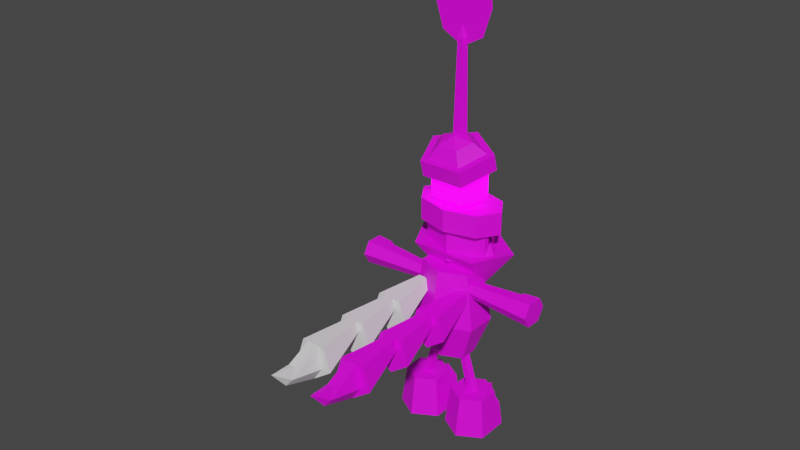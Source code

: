 # Source: booglymin.blend  (saved by Blender 3.6.11; exported with 4.5.12 LTS)
import bpy
from mathutils import Matrix  # noqa: F401  (used for matrix-valued properties, if any)

bpy.ops.wm.read_factory_settings(use_empty=True)
scene = bpy.context.scene
scene.name = 'Scene'

# ---- images (referenced by path relative to the original .blend; pixels are not part of the script)
import os
ASSET_DIR = os.environ.get("B2B_ASSET_DIR", "")  # directory of the original .blend (textures are referenced by path, not embedded)
HERE = os.path.dirname(os.path.abspath(__file__))  # packed textures are extracted next to this script under _unpacked/

def load_image(name, relpath, width, height, colorspace="sRGB"):
    """Load a texture the original file referenced (path relative to the .blend, or extracted next to this script)."""
    p = next((c for c in (os.path.join(HERE, relpath), os.path.join(ASSET_DIR, relpath)) if relpath and os.path.exists(c)), "")
    if p:
        img = bpy.data.images.load(p, check_existing=True)
        img.name = name
    else:  # same state as the original file: an image datablock whose file is absent (Cycles renders it pink)
        img = bpy.data.images.new(name, width, height)
        img.source = "FILE"
        img.filepath = "//" + (relpath or name)
    img.colorspace_settings.name = colorspace
    return img
img_glowkiespallet_png = load_image('glowkiespallet.png', 'glowkiespallet.png', 1024, 1024, 'sRGB')

# ---- materials (node trees are filled in below, after node groups)
mat_material = bpy.data.materials.new('Material')
mat_material.alpha_threshold = 0.0
mat_material.use_transparent_shadow = False
mat_material.roughness = 0.5
mat_material.line_color = (0.0, 0.0, 0.0, 1.0)
mat_material_001 = bpy.data.materials.new('Material.001')
mat_material_001.use_transparent_shadow = False

# ---- material node trees
mat_material.use_nodes = True; mat_material.node_tree.nodes.clear()
_N = mat_material.node_tree.nodes; _L = mat_material.node_tree.links
n0 = _N.new('ShaderNodeOutputMaterial'); n0.name = 'Material Output'; n0.location = (300, 300)
n1 = _N.new('ShaderNodeTexImage'); n1.name = 'Image Texture'; n1.location = (-287, 158)
n1.image = img_glowkiespallet_png
n2 = _N.new('ShaderNodeBsdfPrincipled'); n2.name = 'Principled BSDF'; n2.location = (10, 300)
n2.distribution = 'GGX'
n2.subsurface_method = 'RANDOM_WALK_SKIN'
n2.inputs[3].default_value = 1.45
n2.inputs[27].default_value = (0.0, 0.0, 0.0, 1.0)
n2.inputs[28].default_value = 1.0
_L.new(n2.outputs[0], n0.inputs[0])
_L.new(n1.outputs[0], n2.inputs[0])
n0.is_active_output = True
mat_material_001.use_nodes = True; mat_material_001.node_tree.nodes.clear()
_N = mat_material_001.node_tree.nodes; _L = mat_material_001.node_tree.links
n0 = _N.new('ShaderNodeBsdfPrincipled'); n0.name = 'Principled BSDF'; n0.location = (10, 300)
n0.distribution = 'GGX'
n0.subsurface_method = 'RANDOM_WALK_SKIN'
n0.inputs[3].default_value = 1.45
n0.inputs[28].default_value = 5.0
n1 = _N.new('ShaderNodeOutputMaterial'); n1.name = 'Material Output'; n1.location = (300, 300)
n2 = _N.new('ShaderNodeTexImage'); n2.name = 'Image Texture'; n2.location = (-287, 188)
n2.image = img_glowkiespallet_png
_L.new(n0.outputs[0], n1.inputs[0])
_L.new(n2.outputs[0], n0.inputs[0])
_L.new(n2.outputs[0], n0.inputs[27])
n1.is_active_output = True

# ---- world
world_world = bpy.data.worlds.new('World'); scene.world = world_world
world_world.use_nodes = True; world_world.node_tree.nodes.clear()
_N = world_world.node_tree.nodes; _L = world_world.node_tree.links
n0 = _N.new('ShaderNodeOutputWorld'); n0.name = 'World Output'; n0.location = (300, 300)
n1 = _N.new('ShaderNodeBackground'); n1.name = 'Background'; n1.location = (10, 300)
n1.inputs[0].default_value = (0.05088, 0.05088, 0.05088, 1.0)
_L.new(n1.outputs[0], n0.inputs[0])
n0.is_active_output = True
world_world.color = (0.05088, 0.05088, 0.05088)
world_world.use_sun_shadow = False
world_world.sun_shadow_jitter_overblur = 0.0

# ---- meshes
me_circle = bpy.data.meshes.new('Circle')
me_circle.from_pydata([(8.95e-08, -3.576e-08, 0.2133), (0.4677, 3.576e-08, 0.3033), (0.4677, 1.073e-07, 0.7233), (8.95e-08, 3.576e-08, 0.9333), (-0.4677, -3.576e-08, 0.7233), (-0.4677, -1.073e-07, 0.3033), (-5.988e-08, 1.0, 0.05), (0.6235, 1.0, 0.22), (0.6235, 1.0, 0.78), (-5.988e-08, 1.0, 1.06), (-0.6235, 1.0, 0.78), (-0.6235, 1.0, 0.22), (-1.888e-07, 1.7, 0.2), (0.3741, 1.7, 0.332), (0.3741, 1.7, 0.668), (-1.888e-07, 1.7, 0.836), (-0.3741, 1.7, 0.668), (-0.3741, 1.7, 0.332), (-2.036e-07, 1.9, 0.5)], [], [(3, 2, 8, 9), (1, 0, 6, 7), (0, 5, 11, 6), (4, 3, 9, 10), (2, 1, 7, 8), (5, 4, 10, 11), (9, 8, 14, 15), (7, 6, 12, 13), (6, 11, 17, 12), (10, 9, 15, 16), (8, 7, 13, 14), (11, 10, 16, 17), (14, 13, 18), (17, 16, 18), (15, 14, 18), (13, 12, 18), (12, 17, 18), (16, 15, 18), (1, 2, 3, 4, 5, 0)])
_uv = me_circle.uv_layers.new(name='UVMap')
_uv.uv.foreach_set('vector', [0.7482, 0.4713, 0.7482, 0.4713, 0.7482, 0.4713, 0.7482, 0.4713, 0.7482, 0.4713, 0.7482, 0.4713, 0.7482, 0.4713, 0.7482, 0.4713, 0.7482, 0.4713, 0.7482, 0.4713, 0.7482, 0.4713, 0.7482, 0.4713, 0.7482, 0.4713, 0.7482, 0.4713, 0.7482, 0.4713, 0.7482, 0.4713, 0.7482, 0.4713, 0.7482, 0.4713, 0.7482, 0.4713, 0.7482, 0.4713, 0.7482, 0.4713, 0.7482, 0.4713, 0.7482, 0.4713, 0.7482, 0.4713, 0.7482, 0.4713, 0.7482, 0.4713, 0.7482, 0.4713, 0.7482, 0.4713, 0.7482, 0.4713, 0.7482, 0.4713, 0.7482, 0.4713, 0.7482, 0.4713, 0.7482, 0.4713, 0.7482, 0.4713, 0.7482, 0.4713, 0.7482, 0.4713, 0.7482, 0.4713, 0.7482, 0.4713, 0.7482, 0.4713, 0.7482, 0.4713, 0.7482, 0.4713, 0.7482, 0.4713, 0.7482, 0.4713, 0.7482, 0.4713, 0.7482, 0.4713, 0.7482, 0.4713, 0.7482, 0.4713, 0.7482, 0.4713, 0.7482, 0.4713, 0.7482, 0.4713, 0.7482, 0.4713, 0.7482, 0.4713, 0.7482, 0.4713, 0.7482, 0.4713, 0.7482, 0.4713, 0.7482, 0.4713, 0.7482, 0.4713, 0.7482, 0.4713, 0.7482, 0.4713, 0.7482, 0.4713, 0.7482, 0.4713, 0.7482, 0.4713, 0.7482, 0.4713, 0.7482, 0.4713, 0.7482, 0.4713, 0.7482, 0.4713, 0.7482, 0.4713, 0.7482, 0.4713, 0.7482, 0.4713, 0.7482, 0.4713, 0.7482, 0.4713, 0.7482, 0.4713])
me_circle.materials.append(mat_material)
me_circle.update()
me_circle_001 = bpy.data.meshes.new('Circle.001')
me_circle_001.from_pydata([(0.0, 1.0, 0.0), (-0.866, 0.5, 0.0), (-0.866, -0.5, 0.0), (0.0, -1.0, 0.0), (0.866, -0.5, 0.0), (0.866, 0.5, 0.0), (0.0, 0.8, 1.5), (-0.6928, 0.4, 1.5), (-0.6928, -0.4, 1.5), (0.0, -0.8, 1.5), (0.6928, -0.4, 1.5), (0.6928, 0.4, 1.5), (0.0, -0.85, 1.125), (0.7361, -0.425, 1.125), (-0.7578, -0.4375, 0.9375), (0.0, -0.875, 0.9375), (0.866, -0.87, 0.0), (0.0, -1.37, 0.0), (0.7361, -0.795, 1.125), (0.0, -1.245, 0.9375), (0.0, -1.22, 1.125), (0.0, -1.197, 0.0), (-0.866, -0.6969, 0.0), (0.0, -1.072, 0.9375), (-0.7578, -0.6344, 0.9375)], [], [(1, 0, 6, 7), (0, 5, 11, 6), (7, 6, 11, 10, 9, 8), (1, 2, 3, 4, 5, 0), (2, 14, 24, 22), (3, 21, 17, 16, 4), (8, 9, 12, 15, 14), (1, 7, 8, 2), (4, 10, 11, 5), (16, 17, 19, 20, 18), (13, 4, 16, 18), (12, 20, 19, 23, 15), (12, 13, 18, 20), (10, 13, 12, 9), (22, 24, 23, 21), (19, 17, 21, 23), (14, 15, 23, 24), (3, 2, 22, 21)])
_uv = me_circle_001.uv_layers.new(name='UVMap')
_uv.uv.foreach_set('vector', [0.7604, 0.5312, 0.7604, 0.5312, 0.7604, 0.5312, 0.7604, 0.5312, 0.7604, 0.5312, 0.7604, 0.5312, 0.7604, 0.5312, 0.7604, 0.5312, 0.7604, 0.5312, 0.7604, 0.5312, 0.7604, 0.5312, 0.7604, 0.5312, 0.7604, 0.5312, 0.7604, 0.5312, 0.7604, 0.5312, 0.7604, 0.5312, 0.7604, 0.5312, 0.7604, 0.5312, 0.7604, 0.5312, 0.7604, 0.5312, 0.4193, 0.5, 0.4193, 0.5, 0.4193, 0.5, 0.4193, 0.5, 0.4193, 0.5, 0.4193, 0.5, 0.4193, 0.5, 0.4193, 0.5, 0.4193, 0.5, 0.7604, 0.5312, 0.7604, 0.5312, 0.7604, 0.5312, 0.7604, 0.5312, 0.7604, 0.5312, 0.7604, 0.5312, 0.7604, 0.5312, 0.7604, 0.5312, 0.7604, 0.5312, 0.7604, 0.5312, 0.7604, 0.5312, 0.7604, 0.5312, 0.7604, 0.5312, 0.4193, 0.5, 0.4193, 0.5, 0.4193, 0.5, 0.4193, 0.5, 0.4193, 0.5, 0.4193, 0.5, 0.4193, 0.5, 0.4193, 0.5, 0.4193, 0.5, 0.4193, 0.5, 0.4193, 0.5, 0.4193, 0.5, 0.4193, 0.5, 0.4193, 0.5, 0.4193, 0.5, 0.4193, 0.5, 0.4193, 0.5, 0.4193, 0.5, 0.7604, 0.5312, 0.7604, 0.5312, 0.7604, 0.5312, 0.7604, 0.5312, 0.4193, 0.5, 0.4193, 0.5, 0.4193, 0.5, 0.4193, 0.5, 0.4193, 0.5, 0.4193, 0.5, 0.4193, 0.5, 0.4193, 0.5, 0.4193, 0.5, 0.4193, 0.5, 0.4193, 0.5, 0.4193, 0.5, 0.4193, 0.5, 0.4193, 0.5, 0.4193, 0.5, 0.4193, 0.5])
me_circle_001.materials.append(mat_material)
me_circle_001.update()
me_circle_002 = bpy.data.meshes.new('Circle.002')
me_circle_002.from_pydata([(-2.687e-07, 1.0, 1.782e-14), (0.866, 0.5, -2.065e-07), (0.866, -0.5, -2.065e-07), (2.687e-07, -1.0, -4.624e-14), (-0.866, -0.5, 2.065e-07), (-0.866, 0.5, 2.065e-07), (1.427e-07, 0.8, 1.5), (0.6928, 0.4, 1.5), (0.6928, -0.4, 1.5), (5.726e-07, -0.8, 1.5), (-0.6928, -0.4, 1.5), (-0.6928, 0.4, 1.5), (4.966e-07, -0.85, 1.125), (-0.7361, -0.425, 1.125), (0.7578, -0.4375, 0.9375), (4.586e-07, -0.875, 0.9375), (-0.866, -0.87, 2.065e-07), (3.681e-07, -1.37, -5.81e-14), (-0.7361, -0.795, 1.125), (5.581e-07, -1.245, 0.9375), (5.961e-07, -1.22, 1.125), (3.216e-07, -1.197, -5.255e-14), (0.866, -0.6969, -2.065e-07), (5.115e-07, -1.072, 0.9375), (0.7578, -0.6344, 0.9375)], [], [(1, 0, 6, 7), (0, 5, 11, 6), (7, 6, 11, 10, 9, 8), (1, 2, 3, 4, 5, 0), (2, 14, 24, 22), (3, 21, 17, 16, 4), (8, 9, 12, 15, 14), (1, 7, 8, 2), (4, 10, 11, 5), (16, 17, 19, 20, 18), (13, 4, 16, 18), (12, 20, 19, 23, 15), (12, 13, 18, 20), (10, 13, 12, 9), (22, 24, 23, 21), (19, 17, 21, 23), (14, 15, 23, 24), (3, 2, 22, 21)])
_uv = me_circle_002.uv_layers.new(name='UVMap')
_uv.uv.foreach_set('vector', [0.7604, 0.5312, 0.7604, 0.5312, 0.7604, 0.5312, 0.7604, 0.5312, 0.7604, 0.5312, 0.7604, 0.5312, 0.7604, 0.5312, 0.7604, 0.5312, 0.7604, 0.5312, 0.7604, 0.5312, 0.7604, 0.5312, 0.7604, 0.5312, 0.7604, 0.5312, 0.7604, 0.5312, 0.7604, 0.5312, 0.7604, 0.5312, 0.7604, 0.5312, 0.7604, 0.5312, 0.7604, 0.5312, 0.7604, 0.5312, 0.4193, 0.5, 0.4193, 0.5, 0.4193, 0.5, 0.4193, 0.5, 0.4193, 0.5, 0.4193, 0.5, 0.4193, 0.5, 0.4193, 0.5, 0.4193, 0.5, 0.7604, 0.5312, 0.7604, 0.5312, 0.7604, 0.5312, 0.7604, 0.5312, 0.7604, 0.5312, 0.7604, 0.5312, 0.7604, 0.5312, 0.7604, 0.5312, 0.7604, 0.5312, 0.7604, 0.5312, 0.7604, 0.5312, 0.7604, 0.5312, 0.7604, 0.5312, 0.4193, 0.5, 0.4193, 0.5, 0.4193, 0.5, 0.4193, 0.5, 0.4193, 0.5, 0.4193, 0.5, 0.4193, 0.5, 0.4193, 0.5, 0.4193, 0.5, 0.4193, 0.5, 0.4193, 0.5, 0.4193, 0.5, 0.4193, 0.5, 0.4193, 0.5, 0.4193, 0.5, 0.4193, 0.5, 0.4193, 0.5, 0.4193, 0.5, 0.7604, 0.5312, 0.7604, 0.5312, 0.7604, 0.5312, 0.7604, 0.5312, 0.4193, 0.5, 0.4193, 0.5, 0.4193, 0.5, 0.4193, 0.5, 0.4193, 0.5, 0.4193, 0.5, 0.4193, 0.5, 0.4193, 0.5, 0.4193, 0.5, 0.4193, 0.5, 0.4193, 0.5, 0.4193, 0.5, 0.4193, 0.5, 0.4193, 0.5, 0.4193, 0.5, 0.4193, 0.5])
me_circle_002.materials.append(mat_material)
me_circle_002.update()
me_circle_005 = bpy.data.meshes.new('Circle.005')
me_circle_005.from_pydata([(1.51e-07, 1.0, 2.384e-07), (-0.9511, 0.309, 2.384e-07), (-0.5878, -0.809, 2.384e-07), (0.5878, -0.809, 2.384e-07), (0.9511, 0.309, 2.384e-07), (-1.524, 0.309, 7.824), (-1.706, -0.809, 7.509), (-2.294, -0.809, 6.491), (-2.476, 0.309, 6.176), (-2.0, 1.0, 7.0), (-1.713, 0.309, 3.088), (-1.441, -0.809, 3.245), (-0.2867, 0.309, 3.912), (-1.0, 1.0, 3.5), (-0.5592, -0.809, 3.755)], [], [(10, 13, 9, 8), (13, 12, 5, 9), (11, 10, 8, 7), (12, 14, 6, 5), (14, 11, 7, 6), (3, 2, 11, 14), (4, 3, 14, 12), (2, 1, 10, 11), (0, 4, 12, 13), (1, 0, 13, 10)])
_uv = me_circle_005.uv_layers.new(name='UVMap')
_uv.uv.foreach_set('vector', [0.08247, 0.481, 0.08247, 0.481, 0.08247, 0.481, 0.08247, 0.481, 0.08247, 0.481, 0.08247, 0.481, 0.08247, 0.481, 0.08247, 0.481, 0.08247, 0.481, 0.08247, 0.481, 0.08247, 0.481, 0.08247, 0.481, 0.08247, 0.481, 0.08247, 0.481, 0.08247, 0.481, 0.08247, 0.481, 0.08247, 0.481, 0.08247, 0.481, 0.08247, 0.481, 0.08247, 0.481, 0.08247, 0.481, 0.08247, 0.481, 0.08247, 0.481, 0.08247, 0.481, 0.08247, 0.481, 0.08247, 0.481, 0.08247, 0.481, 0.08247, 0.481, 0.08247, 0.481, 0.08247, 0.481, 0.08247, 0.481, 0.08247, 0.481, 0.08247, 0.481, 0.08247, 0.481, 0.08247, 0.481, 0.08247, 0.481, 0.08247, 0.481, 0.08247, 0.481, 0.08247, 0.481, 0.08247, 0.481])
me_circle_005.materials.append(mat_material)
me_circle_005.update()
me_circle_006 = bpy.data.meshes.new('Circle.006')
me_circle_006.from_pydata([(1.51e-07, 1.0, 1.788e-07), (-0.9511, 0.309, 1.788e-07), (-0.5878, -0.809, 1.788e-07), (0.5878, -0.809, 1.788e-07), (0.9511, 0.309, 1.788e-07), (2.476, 0.309, 6.176), (2.294, -0.809, 6.491), (1.706, -0.809, 7.509), (1.524, 0.309, 7.824), (2.0, 1.0, 7.0), (1.713, 0.309, 3.088), (1.0, 1.0, 3.5), (0.5592, -0.809, 3.755), (1.441, -0.809, 3.245), (0.2867, 0.309, 3.912)], [], [(10, 13, 6, 5), (13, 12, 7, 6), (11, 10, 5, 9), (12, 14, 8, 7), (14, 11, 9, 8), (1, 0, 11, 14), (2, 1, 14, 12), (0, 4, 10, 11), (3, 2, 12, 13), (4, 3, 13, 10)])
_uv = me_circle_006.uv_layers.new(name='UVMap')
_uv.uv.foreach_set('vector', [0.08247, 0.481, 0.08247, 0.481, 0.08247, 0.481, 0.08247, 0.481, 0.08247, 0.481, 0.08247, 0.481, 0.08247, 0.481, 0.08247, 0.481, 0.08247, 0.481, 0.08247, 0.481, 0.08247, 0.481, 0.08247, 0.481, 0.08247, 0.481, 0.08247, 0.481, 0.08247, 0.481, 0.08247, 0.481, 0.08247, 0.481, 0.08247, 0.481, 0.08247, 0.481, 0.08247, 0.481, 0.08247, 0.481, 0.08247, 0.481, 0.08247, 0.481, 0.08247, 0.481, 0.08247, 0.481, 0.08247, 0.481, 0.08247, 0.481, 0.08247, 0.481, 0.08247, 0.481, 0.08247, 0.481, 0.08247, 0.481, 0.08247, 0.481, 0.08247, 0.481, 0.08247, 0.481, 0.08247, 0.481, 0.08247, 0.481, 0.08247, 0.481, 0.08247, 0.481, 0.08247, 0.481, 0.08247, 0.481])
_ca = me_circle_006.color_attributes.new('Attribute', 'BYTE_COLOR', 'CORNER')
_ca.data.foreach_set('color', [1.0, 1.0, 1.0, 1.0, 1.0, 1.0, 1.0, 1.0, 1.0, 1.0, 1.0, 1.0, 1.0, 1.0, 1.0, 1.0, 1.0, 1.0, 1.0, 1.0, 1.0, 1.0, 1.0, 1.0, 1.0, 1.0, 1.0, 1.0, 1.0, 1.0, 1.0, 1.0, 1.0, 1.0, 1.0, 1.0, 1.0, 1.0, 1.0, 1.0, 1.0, 1.0, 1.0, 1.0, 1.0, 1.0, 1.0, 1.0, 1.0, 1.0, 1.0, 1.0, 1.0, 1.0, 1.0, 1.0, 1.0, 1.0, 1.0, 1.0, 1.0, 1.0, 1.0, 1.0, 1.0, 1.0, 1.0, 1.0, 1.0, 1.0, 1.0, 1.0, 1.0, 1.0, 1.0, 1.0, 1.0, 1.0, 1.0, 1.0, 1.0, 1.0, 1.0, 1.0, 1.0, 1.0, 1.0, 1.0, 1.0, 1.0, 1.0, 1.0, 1.0, 1.0, 1.0, 1.0, 1.0, 1.0, 1.0, 1.0, 1.0, 1.0, 1.0, 1.0, 1.0, 1.0, 1.0, 1.0, 1.0, 1.0, 1.0, 1.0, 1.0, 1.0, 1.0, 1.0, 1.0, 1.0, 1.0, 1.0, 1.0, 1.0, 1.0, 1.0, 1.0, 1.0, 1.0, 1.0, 1.0, 1.0, 1.0, 1.0, 1.0, 1.0, 1.0, 1.0, 1.0, 1.0, 1.0, 1.0, 1.0, 1.0, 1.0, 1.0, 1.0, 1.0, 1.0, 1.0, 1.0, 1.0, 1.0, 1.0, 1.0, 1.0, 1.0, 1.0, 1.0, 1.0, 1.0, 1.0])
me_circle_006.materials.append(mat_material)
me_circle_006.update()
me_circle_007 = bpy.data.meshes.new('Circle.007')
me_circle_007.from_pydata([(-1.2, 0.24, 2.054e-07), (-1.2, 0.12, 0.2078), (-1.2, -0.12, 0.2078), (-1.2, -0.24, 2.054e-07), (-1.2, -0.12, -0.2078), (-1.2, 0.12, -0.2078), (0.0, 0.144, 2.96e-07), (0.0, 0.072, 0.1247), (0.0, -0.072, 0.1247), (0.0, -0.144, 2.96e-07), (0.0, -0.072, -0.1247), (0.0, 0.072, -0.1247), (-0.6, -0.096, -0.1663), (-0.6, 0.096, -0.1663), (-0.6, -0.096, 0.1663), (-0.6, -0.192, 2.507e-07), (-0.6, 0.192, 2.507e-07), (-0.6, 0.096, 0.1663), (-0.9, 0.108, -0.1871), (-0.9, -0.216, 2.281e-07), (-0.9, 0.108, 0.1871), (-0.9, -0.108, -0.1871), (-0.9, -0.108, 0.1871), (-0.9, 0.216, 2.281e-07), (-0.3, -0.084, -0.1455), (-0.3, -0.084, 0.1455), (-0.3, 0.168, 2.734e-07), (-0.3, 0.084, -0.1455), (-0.3, -0.168, 2.734e-07), (-0.3, 0.084, 0.1455), (-1.196, -0.2917, 2.058e-07), (-1.196, -0.1717, 0.2078), (-1.196, -0.1717, -0.2078), (-0.8959, -0.2677, 2.284e-07), (-0.8959, -0.1597, -0.1871), (-0.8959, -0.1597, 0.1871)], [], [(27, 24, 10, 11), (28, 25, 8, 9), (29, 26, 6, 7), (26, 27, 11, 6), (24, 28, 9, 10), (25, 29, 7, 8), (22, 20, 17, 14), (21, 19, 15, 12), (23, 18, 13, 16), (20, 23, 16, 17), (19, 22, 14, 15), (18, 21, 12, 13), (1, 2, 3, 4, 5, 0), (5, 4, 21, 18), (3, 2, 31, 30), (1, 0, 23, 20), (0, 5, 18, 23), (22, 19, 33, 35), (2, 1, 20, 22), (14, 17, 29, 25), (12, 15, 28, 24), (16, 13, 27, 26), (17, 16, 26, 29), (15, 14, 25, 28), (13, 12, 24, 27), (30, 31, 35, 33), (32, 30, 33, 34), (21, 4, 32, 34), (19, 21, 34, 33), (4, 3, 30, 32), (2, 22, 35, 31)])
_uv = me_circle_007.uv_layers.new(name='UVMap')
_uv.uv.foreach_set('vector', [0.08681, 0.4961, 0.08681, 0.4961, 0.08681, 0.4961, 0.08681, 0.4961, 0.08681, 0.4961, 0.08681, 0.4961, 0.08681, 0.4961, 0.08681, 0.4961, 0.08681, 0.4961, 0.08681, 0.4961, 0.08681, 0.4961, 0.08681, 0.4961, 0.08681, 0.4961, 0.08681, 0.4961, 0.08681, 0.4961, 0.08681, 0.4961, 0.08681, 0.4961, 0.08681, 0.4961, 0.08681, 0.4961, 0.08681, 0.4961, 0.08681, 0.4961, 0.08681, 0.4961, 0.08681, 0.4961, 0.08681, 0.4961, 0.08681, 0.4961, 0.08681, 0.4961, 0.08681, 0.4961, 0.08681, 0.4961, 0.08681, 0.4961, 0.08681, 0.4961, 0.08681, 0.4961, 0.08681, 0.4961, 0.08681, 0.4961, 0.08681, 0.4961, 0.08681, 0.4961, 0.08681, 0.4961, 0.08681, 0.4961, 0.08681, 0.4961, 0.08681, 0.4961, 0.08681, 0.4961, 0.08681, 0.4961, 0.08681, 0.4961, 0.08681, 0.4961, 0.08681, 0.4961, 0.08681, 0.4961, 0.08681, 0.4961, 0.08681, 0.4961, 0.08681, 0.4961, 0.08681, 0.4961, 0.08681, 0.4961, 0.08681, 0.4961, 0.08681, 0.4961, 0.08681, 0.4961, 0.08681, 0.4961, 0.08681, 0.4961, 0.08681, 0.4961, 0.08681, 0.4961, 0.08681, 0.4961, 0.2132, 0.2618, 0.2132, 0.2618, 0.2132, 0.2618, 0.2132, 0.2618, 0.08681, 0.4961, 0.08681, 0.4961, 0.08681, 0.4961, 0.08681, 0.4961, 0.08681, 0.4961, 0.08681, 0.4961, 0.08681, 0.4961, 0.08681, 0.4961, 0.2132, 0.2618, 0.2132, 0.2618, 0.2132, 0.2618, 0.2132, 0.2618, 0.08681, 0.4961, 0.08681, 0.4961, 0.08681, 0.4961, 0.08681, 0.4961, 0.08681, 0.4961, 0.08681, 0.4961, 0.08681, 0.4961, 0.08681, 0.4961, 0.08681, 0.4961, 0.08681, 0.4961, 0.08681, 0.4961, 0.08681, 0.4961, 0.08681, 0.4961, 0.08681, 0.4961, 0.08681, 0.4961, 0.08681, 0.4961, 0.08681, 0.4961, 0.08681, 0.4961, 0.08681, 0.4961, 0.08681, 0.4961, 0.08681, 0.4961, 0.08681, 0.4961, 0.08681, 0.4961, 0.08681, 0.4961, 0.08681, 0.4961, 0.08681, 0.4961, 0.08681, 0.4961, 0.08681, 0.4961, 0.2132, 0.2618, 0.2132, 0.2618, 0.2132, 0.2618, 0.2132, 0.2618, 0.2132, 0.2618, 0.2132, 0.2618, 0.2132, 0.2618, 0.2132, 0.2618, 0.6307, 0.7579, 0.6307, 0.7579, 0.6307, 0.7579, 0.6307, 0.7579, 0.2132, 0.2618, 0.2132, 0.2618, 0.2132, 0.2618, 0.2132, 0.2618, 0.2132, 0.2618, 0.2132, 0.2618, 0.2132, 0.2618, 0.2132, 0.2618, 0.2132, 0.2618, 0.2132, 0.2618, 0.2132, 0.2618, 0.2132, 0.2618])
me_circle_007.materials.append(mat_material)
me_circle_007.update()
me_circle_008 = bpy.data.meshes.new('Circle.008')
me_circle_008.from_pydata([(1.2, 0.24, -1.522e-07), (1.2, 0.12, 0.2078), (1.2, -0.12, 0.2078), (1.2, -0.24, -1.522e-07), (1.2, -0.12, -0.2078), (1.2, 0.12, -0.2078), (0.0, 0.144, 2.245e-07), (0.0, 0.072, 0.1247), (0.0, -0.072, 0.1247), (0.0, -0.144, 2.245e-07), (0.0, -0.072, -0.1247), (0.0, 0.072, -0.1247), (0.6, -0.096, -0.1663), (0.6, 0.096, -0.1663), (0.6, -0.096, 0.1663), (0.6, -0.192, 3.616e-08), (0.6, 0.192, 3.616e-08), (0.6, 0.096, 0.1663), (0.9, 0.108, -0.1871), (0.9, -0.216, -5.801e-08), (0.9, 0.108, 0.1871), (0.9, -0.108, -0.1871), (0.9, -0.108, 0.1871), (0.9, 0.216, -5.801e-08), (0.3, -0.084, -0.1455), (0.3, -0.084, 0.1455), (0.3, 0.168, 1.303e-07), (0.3, 0.084, -0.1455), (0.3, -0.168, 1.303e-07), (0.3, 0.084, 0.1455), (1.196, -0.2917, -1.509e-07), (1.196, -0.1717, 0.2078), (1.196, -0.1717, -0.2078), (0.8959, -0.2677, -5.672e-08), (0.8959, -0.1597, -0.1871), (0.8959, -0.1597, 0.1871)], [], [(27, 24, 10, 11), (28, 25, 8, 9), (29, 26, 6, 7), (26, 27, 11, 6), (24, 28, 9, 10), (25, 29, 7, 8), (22, 20, 17, 14), (21, 19, 15, 12), (23, 18, 13, 16), (20, 23, 16, 17), (19, 22, 14, 15), (18, 21, 12, 13), (1, 2, 3, 4, 5, 0), (5, 4, 21, 18), (3, 2, 31, 30), (1, 0, 23, 20), (0, 5, 18, 23), (22, 19, 33, 35), (2, 1, 20, 22), (14, 17, 29, 25), (12, 15, 28, 24), (16, 13, 27, 26), (17, 16, 26, 29), (15, 14, 25, 28), (13, 12, 24, 27), (30, 31, 35, 33), (32, 30, 33, 34), (21, 4, 32, 34), (19, 21, 34, 33), (4, 3, 30, 32), (2, 22, 35, 31)])
_uv = me_circle_008.uv_layers.new(name='UVMap')
_uv.uv.foreach_set('vector', [0.08681, 0.4961, 0.08681, 0.4961, 0.08681, 0.4961, 0.08681, 0.4961, 0.08681, 0.4961, 0.08681, 0.4961, 0.08681, 0.4961, 0.08681, 0.4961, 0.08681, 0.4961, 0.08681, 0.4961, 0.08681, 0.4961, 0.08681, 0.4961, 0.08681, 0.4961, 0.08681, 0.4961, 0.08681, 0.4961, 0.08681, 0.4961, 0.08681, 0.4961, 0.08681, 0.4961, 0.08681, 0.4961, 0.08681, 0.4961, 0.08681, 0.4961, 0.08681, 0.4961, 0.08681, 0.4961, 0.08681, 0.4961, 0.08681, 0.4961, 0.08681, 0.4961, 0.08681, 0.4961, 0.08681, 0.4961, 0.08681, 0.4961, 0.08681, 0.4961, 0.08681, 0.4961, 0.08681, 0.4961, 0.08681, 0.4961, 0.08681, 0.4961, 0.08681, 0.4961, 0.08681, 0.4961, 0.08681, 0.4961, 0.08681, 0.4961, 0.08681, 0.4961, 0.08681, 0.4961, 0.08681, 0.4961, 0.08681, 0.4961, 0.08681, 0.4961, 0.08681, 0.4961, 0.08681, 0.4961, 0.08681, 0.4961, 0.08681, 0.4961, 0.08681, 0.4961, 0.08681, 0.4961, 0.08681, 0.4961, 0.08681, 0.4961, 0.08681, 0.4961, 0.08681, 0.4961, 0.08681, 0.4961, 0.08681, 0.4961, 0.08681, 0.4961, 0.08681, 0.4961, 0.08681, 0.4961, 0.2132, 0.2618, 0.2132, 0.2618, 0.2132, 0.2618, 0.2132, 0.2618, 0.08681, 0.4961, 0.08681, 0.4961, 0.08681, 0.4961, 0.08681, 0.4961, 0.08681, 0.4961, 0.08681, 0.4961, 0.08681, 0.4961, 0.08681, 0.4961, 0.2132, 0.2618, 0.2132, 0.2618, 0.2132, 0.2618, 0.2132, 0.2618, 0.08681, 0.4961, 0.08681, 0.4961, 0.08681, 0.4961, 0.08681, 0.4961, 0.08681, 0.4961, 0.08681, 0.4961, 0.08681, 0.4961, 0.08681, 0.4961, 0.08681, 0.4961, 0.08681, 0.4961, 0.08681, 0.4961, 0.08681, 0.4961, 0.08681, 0.4961, 0.08681, 0.4961, 0.08681, 0.4961, 0.08681, 0.4961, 0.08681, 0.4961, 0.08681, 0.4961, 0.08681, 0.4961, 0.08681, 0.4961, 0.08681, 0.4961, 0.08681, 0.4961, 0.08681, 0.4961, 0.08681, 0.4961, 0.08681, 0.4961, 0.08681, 0.4961, 0.08681, 0.4961, 0.08681, 0.4961, 0.2132, 0.2618, 0.2132, 0.2618, 0.2132, 0.2618, 0.2132, 0.2618, 0.2132, 0.2618, 0.2132, 0.2618, 0.2132, 0.2618, 0.2132, 0.2618, 0.2132, 0.2618, 0.2132, 0.2618, 0.2132, 0.2618, 0.2132, 0.2618, 0.2132, 0.2618, 0.2132, 0.2618, 0.2132, 0.2618, 0.2132, 0.2618, 0.2132, 0.2618, 0.2132, 0.2618, 0.2132, 0.2618, 0.2132, 0.2618, 0.2132, 0.2618, 0.2132, 0.2618, 0.2132, 0.2618, 0.2132, 0.2618])
me_circle_008.materials.append(mat_material)
me_circle_008.update()
me_circle_012 = bpy.data.meshes.new('Circle.012')
me_circle_012.from_pydata([(7.153e-09, 0.4236, 1.782e-09), (-0.3804, 0.1472, 1.782e-09), (-0.2351, -0.2932, 2.292e-09), (0.2351, -0.2932, 2.292e-09), (0.3804, 0.1472, 1.782e-09), (-1.192e-08, 1.5, 2.5), (-0.9511, 0.809, 2.5), (-0.5878, -0.3023, 2.5), (0.5878, -0.3023, 2.5), (0.9511, 0.809, 2.5), (7.153e-09, 0.4236, 2.5), (-0.3804, 0.1472, 2.5), (-0.2351, -0.3, 2.5), (0.2351, -0.3, 2.5), (0.3804, 0.1472, 2.5), (-1.192e-08, 1.5, 5.0), (-0.9511, 0.809, 5.0), (-0.5878, -0.3023, 5.0), (0.5878, -0.3023, 5.0), (0.9511, 0.809, 5.0), (7.153e-09, 0.4236, 5.0), (-0.3804, 0.1472, 5.0), (-0.2351, -0.3, 5.0), (0.2351, -0.3, 5.0), (0.3804, 0.1472, 5.0), (-5.96e-09, 1.5, 7.5), (-0.9511, 0.809, 7.5), (-0.5878, -0.3023, 7.5), (0.5878, -0.3023, 7.5), (0.9511, 0.809, 7.5), (-0.4755, 0.809, 7.5), (-0.2939, -0.3023, 7.5), (0.2939, -0.3023, 7.5), (0.4755, 0.809, 7.5), (-5.96e-09, 0.9519, 9.211), (-0.2378, 0.6388, 9.065), (-0.1469, 0.1352, 8.83), (0.1469, 0.1352, 8.83), (0.2378, 0.6388, 9.065), (-2.22e-15, -7.153e-07, 10.0)], [], [(0, 4, 9, 5), (1, 0, 5, 6), (4, 3, 8, 9), (2, 1, 6, 7), (10, 14, 19, 15), (11, 10, 15, 16), (14, 13, 18, 19), (12, 11, 16, 17), (20, 24, 29, 25), (21, 20, 25, 26), (24, 23, 28, 29), (22, 21, 26, 27), (18, 23, 24, 20, 15, 19), (3, 2, 7, 12, 13, 8), (12, 17, 22, 23, 18, 13), (15, 20, 21, 22, 17, 16), (8, 13, 14, 10, 5, 9), (5, 10, 11, 12, 7, 6), (28, 32, 33, 25, 29), (25, 30, 31, 27, 26), (23, 22, 27, 31, 32, 28), (31, 30, 35, 36), (25, 33, 38, 34), (31, 32, 37, 36), (33, 32, 37, 38), (30, 25, 34, 35), (34, 38, 39), (38, 37, 39), (35, 34, 39), (36, 37, 39), (36, 35, 39)])
_uv = me_circle_012.uv_layers.new(name='UVMap')
_uv.uv.foreach_set('vector', [0.08247, 0.481, 0.08247, 0.481, 0.08247, 0.481, 0.08247, 0.481, 0.08247, 0.481, 0.08247, 0.481, 0.08247, 0.481, 0.08247, 0.481, 0.08247, 0.481, 0.08247, 0.481, 0.08247, 0.481, 0.08247, 0.481, 0.08247, 0.481, 0.08247, 0.481, 0.08247, 0.481, 0.08247, 0.481, 0.08247, 0.481, 0.08247, 0.481, 0.08247, 0.481, 0.08247, 0.481, 0.08247, 0.481, 0.08247, 0.481, 0.08247, 0.481, 0.08247, 0.481, 0.08247, 0.481, 0.08247, 0.481, 0.08247, 0.481, 0.08247, 0.481, 0.08247, 0.481, 0.08247, 0.481, 0.08247, 0.481, 0.08247, 0.481, 0.08247, 0.481, 0.08247, 0.481, 0.08247, 0.481, 0.08247, 0.481, 0.08247, 0.481, 0.08247, 0.481, 0.08247, 0.481, 0.08247, 0.481, 0.08247, 0.481, 0.08247, 0.481, 0.08247, 0.481, 0.08247, 0.481, 0.08247, 0.481, 0.08247, 0.481, 0.08247, 0.481, 0.08247, 0.481, 0.08247, 0.481, 0.08247, 0.481, 0.08247, 0.481, 0.08247, 0.481, 0.08247, 0.481, 0.08247, 0.481, 0.08247, 0.481, 0.08247, 0.481, 0.08247, 0.481, 0.08247, 0.481, 0.08247, 0.481, 0.08247, 0.481, 0.08247, 0.481, 0.08247, 0.481, 0.08247, 0.481, 0.08247, 0.481, 0.08247, 0.481, 0.08247, 0.481, 0.08247, 0.481, 0.08247, 0.481, 0.08247, 0.481, 0.08247, 0.481, 0.08247, 0.481, 0.08247, 0.481, 0.08247, 0.481, 0.08247, 0.481, 0.08247, 0.481, 0.08247, 0.481, 0.08247, 0.481, 0.08247, 0.481, 0.08247, 0.481, 0.08247, 0.481, 0.08247, 0.481, 0.08247, 0.481, 0.08247, 0.481, 0.08247, 0.481, 0.08247, 0.481, 0.08247, 0.481, 0.08247, 0.481, 0.08247, 0.481, 0.08247, 0.481, 0.08247, 0.481, 0.08247, 0.481, 0.08247, 0.481, 0.08247, 0.481, 0.08247, 0.481, 0.08247, 0.481, 0.08247, 0.481, 0.08247, 0.481, 0.08247, 0.481, 0.08247, 0.481, 0.08247, 0.481, 0.08247, 0.481, 0.08247, 0.481, 0.08247, 0.481, 0.08247, 0.481, 0.08247, 0.481, 0.08247, 0.481, 0.08247, 0.481, 0.08247, 0.481, 0.08247, 0.481, 0.08247, 0.481, 0.08247, 0.481, 0.08247, 0.481, 0.08247, 0.481, 0.08247, 0.481, 0.08247, 0.481, 0.08247, 0.481, 0.08247, 0.481, 0.08247, 0.481, 0.08247, 0.481, 0.08247, 0.481, 0.08247, 0.481, 0.08247, 0.481, 0.08247, 0.481, 0.08247, 0.481, 0.08247, 0.481, 0.08247, 0.481, 0.08247, 0.481, 0.08247, 0.481, 0.08247, 0.481, 0.08247, 0.481, 0.08247, 0.481, 0.08247, 0.481, 0.08247, 0.481, 0.08247, 0.481, 0.08247, 0.481])
me_circle_012.materials.append(mat_material)
me_circle_012.update()
me_circle_013 = bpy.data.meshes.new('Circle.013')
me_circle_013.from_pydata([(0.0, 1.0, 0.0), (-0.7071, 0.7071, 0.0), (-1.0, 0.0, 0.0), (-0.7071, -0.7071, 0.0), (0.0, -1.0, 0.0), (0.7071, -0.7071, 0.0), (1.0, 0.0, 0.0), (0.7071, 0.7071, 0.0), (7.451e-09, 1.0, 0.5), (-0.7071, 0.7071, 0.5), (-1.0, 1.164e-08, 0.5), (-0.7071, -0.7071, 0.5), (7.451e-09, -1.0, 0.5), (0.7071, -0.7071, 0.5), (1.0, 1.164e-08, 0.5), (0.7071, 0.7071, 0.5), (0.5285, -0.8998, 0.125), (0.2304, -0.8025, 0.125), (0.2696, -1.151, 0.125), (-0.02855, -1.053, 0.125), (0.25, -0.9766, -0.25), (-0.2696, -1.151, 0.125), (-0.2304, -0.8025, 0.125), (0.02855, -1.053, 0.125), (-0.5285, -0.8998, 0.125), (-0.25, -0.9766, -0.25), (0.5285, -0.7812, 0.2009), (0.2304, -0.7812, 0.1386), (0.2696, -0.7812, 0.3614), (-0.02855, -0.7812, 0.2991), (-0.2696, -0.7812, 0.3614), (-0.2304, -0.7812, 0.1386), (0.02855, -0.7812, 0.2991), (-0.5285, -0.7813, 0.2009)], [], [(5, 4, 12, 13), (3, 2, 10, 11), (1, 0, 8, 9), (0, 7, 15, 8), (6, 5, 13, 14), (4, 3, 11, 12), (2, 1, 9, 10), (7, 6, 14, 15), (10, 9, 11), (2, 3, 1), (1, 3, 4, 0), (9, 8, 12, 11), (5, 7, 0, 4), (13, 12, 8, 15), (6, 7, 5), (14, 13, 15), (23, 21, 30, 32), (22, 24, 25), (17, 20, 19), (18, 20, 16), (19, 20, 18), (16, 20, 17), (19, 18, 28, 29), (21, 23, 25), (24, 21, 25), (23, 22, 25), (26, 27, 29, 28), (32, 30, 33, 31), (16, 17, 27, 26), (22, 23, 32, 31), (21, 24, 33, 30), (17, 19, 29, 27), (18, 16, 26, 28), (24, 22, 31, 33)])
_uv = me_circle_013.uv_layers.new(name='UVMap')
_uv.uv.foreach_set('vector', [0.7474, 0.5156, 0.7474, 0.5156, 0.7474, 0.5156, 0.7474, 0.5156, 0.7474, 0.5156, 0.7474, 0.5156, 0.7474, 0.5156, 0.7474, 0.5156, 0.7474, 0.5156, 0.7474, 0.5156, 0.7474, 0.5156, 0.7474, 0.5156, 0.7474, 0.5156, 0.7474, 0.5156, 0.7474, 0.5156, 0.7474, 0.5156, 0.7474, 0.5156, 0.7474, 0.5156, 0.7474, 0.5156, 0.7474, 0.5156, 0.7474, 0.5156, 0.7474, 0.5156, 0.7474, 0.5156, 0.7474, 0.5156, 0.7474, 0.5156, 0.7474, 0.5156, 0.7474, 0.5156, 0.7474, 0.5156, 0.7474, 0.5156, 0.7474, 0.5156, 0.7474, 0.5156, 0.7474, 0.5156, 0.7474, 0.5156, 0.7474, 0.5156, 0.7474, 0.5156, 0.7474, 0.5156, 0.7474, 0.5156, 0.7474, 0.5156, 0.7474, 0.5156, 0.7474, 0.5156, 0.7474, 0.5156, 0.7474, 0.5156, 0.7474, 0.5156, 0.7474, 0.5156, 0.7474, 0.5156, 0.7474, 0.5156, 0.7474, 0.5156, 0.7474, 0.5156, 0.7474, 0.5156, 0.7474, 0.5156, 0.7474, 0.5156, 0.7474, 0.5156, 0.7474, 0.5156, 0.7474, 0.5156, 0.7474, 0.5156, 0.7474, 0.5156, 0.7474, 0.5156, 0.7474, 0.5156, 0.7474, 0.5156, 0.7474, 0.5156, 0.9323, 0.5, 0.9323, 0.5, 0.9323, 0.5, 0.9323, 0.5, 0.9323, 0.5, 0.9323, 0.5, 0.9323, 0.5, 0.9323, 0.5, 0.9323, 0.5, 0.9323, 0.5, 0.9323, 0.5, 0.9323, 0.5, 0.9323, 0.5, 0.9323, 0.5, 0.9323, 0.5, 0.9323, 0.5, 0.9323, 0.5, 0.9323, 0.5, 0.9323, 0.5, 0.9323, 0.5, 0.9323, 0.5, 0.9323, 0.5, 0.9323, 0.5, 0.9323, 0.5, 0.9323, 0.5, 0.9323, 0.5, 0.9323, 0.5, 0.9323, 0.5, 0.9323, 0.5, 0.9323, 0.5, 0.9323, 0.5, 0.9323, 0.5, 0.9323, 0.5, 0.9323, 0.5, 0.9323, 0.5, 0.9323, 0.5, 0.9323, 0.5, 0.9323, 0.5, 0.9323, 0.5, 0.9323, 0.5, 0.9323, 0.5, 0.9323, 0.5, 0.9323, 0.5, 0.9323, 0.5, 0.9323, 0.5, 0.9323, 0.5, 0.9323, 0.5, 0.9323, 0.5, 0.9323, 0.5, 0.9323, 0.5, 0.9323, 0.5, 0.9323, 0.5, 0.9323, 0.5, 0.9323, 0.5, 0.9323, 0.5, 0.9323, 0.5, 0.9323, 0.5, 0.9323, 0.5, 0.9323, 0.5, 0.9323, 0.5, 0.9323, 0.5, 0.9323, 0.5, 0.9323, 0.5, 0.9323, 0.5])
me_circle_013.materials.append(mat_material)
me_circle_013.update()
me_circle_015 = bpy.data.meshes.new('Circle.015')
me_circle_015.from_pydata([(0.0, 1.4, 0.1), (-0.9511, 0.7, 0.1), (-0.5878, 0.0, 0.1), (0.5878, 0.0, 0.1), (0.9511, 0.7, 0.1), (-0.3527, 0.6, -0.7), (0.3527, 0.6, -0.7), (-0.2739, 1.1, -0.5), (0.2739, 1.1, -0.5), (0.07466, 1.089, -1.24e-08), (0.3, 0.9, 0.4), (0.3945, 1.013, -1.24e-08), (0.2055, 0.7873, -1.24e-08), (0.5253, 0.7109, -1.24e-08), (-0.07466, 1.089, -1.24e-08), (-0.3, 0.9, 0.4), (-0.3945, 1.013, -1.24e-08), (-0.2055, 0.7873, -1.24e-08), (-0.5253, 0.7109, -1.24e-08), (0.6, 0.7206, -9.298e-09), (0.6, 0.5, 0.3), (0.7103, 0.5, -9.298e-09), (0.4897, 0.5, -9.298e-09), (0.6, 0.2794, -9.298e-09), (-0.6, 0.7206, -9.298e-09), (-0.6, 0.5, 0.3), (-0.4897, 0.5, -9.298e-09), (-0.7103, 0.5, -9.298e-09), (-0.6, 0.2794, -9.298e-09), (2.384e-07, 0.7, 0.0), (0.0, 0.0, 0.1)], [], [(3, 30, 2, 5, 6), (7, 8, 6, 5), (8, 7, 0), (0, 7, 1), (4, 8, 0), (4, 6, 8), (2, 1, 5), (0, 29, 4), (2, 30, 29), (9, 10, 11), (11, 10, 13), (13, 10, 12), (12, 10, 9), (11, 13, 12, 9), (14, 15, 16), (16, 15, 18), (18, 15, 17), (17, 15, 14), (16, 18, 17, 14), (19, 20, 21), (21, 20, 23), (23, 20, 22), (22, 20, 19), (21, 23, 22, 19), (24, 25, 26), (26, 25, 28), (28, 25, 27), (27, 25, 24), (26, 28, 27, 24), (29, 0, 1), (29, 3, 4), (3, 29, 30), (29, 1, 2), (6, 4, 3), (5, 1, 7)])
_uv = me_circle_015.uv_layers.new(name='UVMap')
_uv.uv.foreach_set('vector', [0.07552, 0.5, 0.07552, 0.5, 0.07552, 0.5, 0.07552, 0.5, 0.07552, 0.5, 0.07552, 0.5, 0.07552, 0.5, 0.07552, 0.5, 0.07552, 0.5, 0.07552, 0.5, 0.07552, 0.5, 0.07552, 0.5, 0.07552, 0.5, 0.07552, 0.5, 0.07552, 0.5, 0.07552, 0.5, 0.07552, 0.5, 0.07552, 0.5, 0.07552, 0.5, 0.07552, 0.5, 0.07552, 0.5, 0.07552, 0.5, 0.07552, 0.5, 0.07552, 0.5, 0.07552, 0.5, 0.07552, 0.5, 0.07552, 0.5, 0.07552, 0.5, 0.07552, 0.5, 0.07552, 0.5, 0.931, 0.4844, 0.931, 0.4844, 0.931, 0.4844, 0.931, 0.4844, 0.931, 0.4844, 0.931, 0.4844, 0.931, 0.4844, 0.931, 0.4844, 0.931, 0.4844, 0.931, 0.4844, 0.931, 0.4844, 0.931, 0.4844, 0.931, 0.4844, 0.931, 0.4844, 0.931, 0.4844, 0.931, 0.4844, 0.931, 0.4844, 0.931, 0.4844, 0.931, 0.4844, 0.931, 0.4844, 0.931, 0.4844, 0.931, 0.4844, 0.931, 0.4844, 0.931, 0.4844, 0.931, 0.4844, 0.931, 0.4844, 0.931, 0.4844, 0.931, 0.4844, 0.931, 0.4844, 0.931, 0.4844, 0.931, 0.4844, 0.931, 0.4844, 0.931, 0.4844, 0.931, 0.4844, 0.931, 0.4844, 0.931, 0.4844, 0.931, 0.4844, 0.931, 0.4844, 0.931, 0.4844, 0.931, 0.4844, 0.931, 0.4844, 0.931, 0.4844, 0.931, 0.4844, 0.931, 0.4844, 0.931, 0.4844, 0.931, 0.4844, 0.931, 0.4844, 0.931, 0.4844, 0.931, 0.4844, 0.931, 0.4844, 0.931, 0.4844, 0.931, 0.4844, 0.931, 0.4844, 0.931, 0.4844, 0.931, 0.4844, 0.931, 0.4844, 0.931, 0.4844, 0.931, 0.4844, 0.931, 0.4844, 0.931, 0.4844, 0.931, 0.4844, 0.931, 0.4844, 0.931, 0.4844, 0.931, 0.4844, 0.07552, 0.5, 0.07552, 0.5, 0.07552, 0.5, 0.07552, 0.5, 0.07552, 0.5, 0.07552, 0.5, 0.07552, 0.5, 0.07552, 0.5, 0.07552, 0.5, 0.07552, 0.5, 0.07552, 0.5, 0.07552, 0.5, 0.07552, 0.5, 0.07552, 0.5, 0.07552, 0.5, 0.07552, 0.5, 0.07552, 0.5, 0.07552, 0.5])
_ca = me_circle_015.color_attributes.new('Attribute', 'BYTE_COLOR', 'CORNER')
_ca.data.foreach_set('color', [1.0, 1.0, 1.0, 1.0, 1.0, 1.0, 1.0, 1.0, 1.0, 1.0, 1.0, 1.0, 1.0, 1.0, 1.0, 1.0, 1.0, 1.0, 1.0, 1.0, 1.0, 1.0, 1.0, 1.0, 1.0, 1.0, 1.0, 1.0, 1.0, 1.0, 1.0, 1.0, 1.0, 1.0, 1.0, 1.0, 1.0, 1.0, 1.0, 1.0, 1.0, 1.0, 1.0, 1.0, 1.0, 1.0, 1.0, 1.0, 1.0, 1.0, 1.0, 1.0, 1.0, 1.0, 1.0, 1.0, 1.0, 1.0, 1.0, 1.0, 1.0, 1.0, 1.0, 1.0, 1.0, 1.0, 1.0, 1.0, 1.0, 1.0, 1.0, 1.0, 1.0, 1.0, 1.0, 1.0, 1.0, 1.0, 1.0, 1.0, 1.0, 1.0, 1.0, 1.0, 1.0, 1.0, 1.0, 1.0, 1.0, 1.0, 1.0, 1.0, 1.0, 1.0, 1.0, 1.0, 1.0, 1.0, 1.0, 1.0, 1.0, 1.0, 1.0, 1.0, 1.0, 1.0, 1.0, 1.0, 1.0, 1.0, 1.0, 1.0, 1.0, 1.0, 1.0, 1.0, 1.0, 1.0, 1.0, 1.0, 1.0, 1.0, 1.0, 1.0, 1.0, 1.0, 1.0, 1.0, 1.0, 1.0, 1.0, 1.0, 1.0, 1.0, 1.0, 1.0, 1.0, 1.0, 1.0, 1.0, 1.0, 1.0, 1.0, 1.0, 1.0, 1.0, 1.0, 1.0, 1.0, 1.0, 1.0, 1.0, 1.0, 1.0, 1.0, 1.0, 1.0, 1.0, 1.0, 1.0, 1.0, 1.0, 1.0, 1.0, 1.0, 1.0, 1.0, 1.0, 1.0, 1.0, 1.0, 1.0, 1.0, 1.0, 1.0, 1.0, 1.0, 1.0, 1.0, 1.0, 1.0, 1.0, 1.0, 1.0, 1.0, 1.0, 1.0, 1.0, 1.0, 1.0, 1.0, 1.0, 1.0, 1.0, 1.0, 1.0, 1.0, 1.0, 1.0, 1.0, 1.0, 1.0, 1.0, 1.0, 1.0, 1.0, 1.0, 1.0, 1.0, 1.0, 1.0, 1.0, 1.0, 1.0, 1.0, 1.0, 1.0, 1.0, 1.0, 1.0, 1.0, 1.0, 1.0, 1.0, 1.0, 1.0, 1.0, 1.0, 1.0, 1.0, 1.0, 1.0, 1.0, 1.0, 1.0, 1.0, 1.0, 1.0, 1.0, 1.0, 1.0, 1.0, 1.0, 1.0, 1.0, 1.0, 1.0, 1.0, 1.0, 1.0, 1.0, 1.0, 1.0, 1.0, 1.0, 1.0, 1.0, 1.0, 1.0, 1.0, 1.0, 1.0, 1.0, 1.0, 1.0, 1.0, 1.0, 1.0, 1.0, 1.0, 1.0, 1.0, 1.0, 1.0, 1.0, 1.0, 1.0, 1.0, 1.0, 1.0, 1.0, 1.0, 1.0, 1.0, 1.0, 1.0, 1.0, 1.0, 1.0, 1.0, 1.0, 1.0, 1.0, 1.0, 1.0, 1.0, 1.0, 1.0, 1.0, 1.0, 1.0, 1.0, 1.0, 1.0, 1.0, 1.0, 1.0, 1.0, 1.0, 1.0, 1.0, 1.0, 1.0, 1.0, 1.0, 1.0, 1.0, 1.0, 1.0, 1.0, 1.0, 1.0, 1.0, 1.0, 1.0, 1.0, 1.0, 1.0, 1.0, 1.0, 1.0, 1.0, 1.0, 1.0, 1.0, 1.0, 1.0, 1.0, 1.0, 1.0, 1.0, 1.0, 1.0, 1.0, 1.0, 1.0, 1.0, 1.0, 1.0, 1.0, 1.0, 1.0, 1.0, 1.0, 1.0, 1.0, 1.0, 1.0, 1.0, 1.0, 1.0, 1.0, 1.0, 1.0, 1.0, 1.0, 1.0, 1.0, 1.0, 1.0, 1.0, 1.0, 1.0, 1.0, 1.0, 1.0, 1.0, 1.0, 1.0, 1.0, 1.0, 1.0, 1.0, 1.0, 1.0, 1.0, 1.0, 1.0, 1.0, 1.0, 1.0, 1.0, 1.0, 1.0, 1.0, 1.0, 1.0, 1.0, 1.0, 1.0, 1.0, 1.0, 1.0, 1.0, 1.0, 1.0, 1.0, 1.0, 1.0, 1.0, 1.0, 1.0, 1.0, 1.0, 1.0, 1.0, 1.0, 1.0, 1.0, 1.0, 1.0, 1.0, 1.0, 1.0, 1.0, 1.0, 1.0, 1.0, 1.0, 1.0, 1.0, 1.0, 1.0, 1.0, 1.0, 1.0, 1.0, 1.0, 1.0, 1.0, 1.0, 1.0, 1.0, 1.0, 1.0, 1.0, 1.0, 1.0])
me_circle_015.materials.append(mat_material)
me_circle_015.update()
me_circle_016 = bpy.data.meshes.new('Circle.016')
me_circle_016.from_pydata([(0.0, 1.0, 0.0), (-0.9511, 0.309, 0.0), (-0.5878, -0.809, 0.0), (0.5878, -0.809, 0.0), (0.9511, 0.309, 0.0), (0.0, 1.0, 0.463), (-0.9511, 0.309, 0.463), (-0.5878, -0.809, 0.463), (0.5878, -0.809, 0.463), (0.9511, 0.309, 0.463), (0.0, 0.8, 0.463), (-0.7608, 0.2472, 0.463), (-0.4702, -0.6472, 0.463), (0.4702, -0.6472, 0.463), (0.7608, 0.2472, 0.463), (-1.84e-09, 0.48, 0.7716), (-0.4565, 0.1483, 0.7716), (-0.2821, -0.3883, 0.7716), (0.2821, -0.3883, 0.7716), (0.4565, 0.1483, 0.7716), (-5.96e-09, -2.086e-08, 0.9259), (-0.4755, 0.6545, 0.0), (-0.4755, 0.6545, 0.463), (-0.3804, 0.5236, 0.463), (0.4755, 0.6545, 0.463), (0.3804, 0.5236, 0.463), (0.4755, 0.6545, 0.0), (0.7694, -0.25, 0.0), (0.7694, -0.25, 0.463), (0.6155, -0.2, 0.463), (-0.7694, -0.25, 0.463), (-0.6155, -0.2, 0.463), (-0.7694, -0.25, 0.0), (0.0, -0.6472, 0.463), (0.0, -0.809, 0.0), (0.0, -0.809, 0.463), (0.7133, 0.4818, 0.463), (0.5706, 0.3854, 0.463), (0.7133, 0.4818, 0.0), (0.2378, 0.8273, 0.0), (0.1902, 0.6618, 0.463), (0.2378, 0.8273, 0.463), (-0.2378, 0.8273, 0.0), (-0.2378, 0.8273, 0.463), (-0.1902, 0.6618, 0.463), (-0.7133, 0.4818, 0.0), (-0.5706, 0.3854, 0.463), (-0.7133, 0.4818, 0.463), (-0.8602, 0.02951, 0.463), (-0.6882, 0.02361, 0.463), (-0.8602, 0.02951, 0.0), (-0.6786, -0.5295, 0.0), (-0.5429, -0.4236, 0.463), (-0.6786, -0.5295, 0.463), (0.8602, 0.02951, 0.463), (0.8602, 0.02951, 0.0), (0.6882, 0.02361, 0.463), (0.6786, -0.5295, 0.463), (0.5429, -0.4236, 0.463), (0.6786, -0.5295, 0.0), (0.2351, -0.6472, 0.463), (0.2939, -0.809, 0.463), (0.2939, -0.809, 0.0), (-0.2939, -0.809, 0.0), (-0.2939, -0.809, 0.463), (-0.2351, -0.6472, 0.463)], [], [(3, 62, 61, 8), (1, 45, 47, 6), (4, 55, 54, 9), (2, 51, 53, 7), (0, 39, 41, 5), (1, 50, 32, 51, 2, 63, 34, 62, 3, 59, 27, 55, 4, 38, 26, 39, 0, 42, 21, 45), (5, 41, 40, 10), (8, 61, 60, 13), (6, 47, 46, 11), (9, 54, 56, 14), (7, 53, 52, 12), (65, 12, 17, 18, 13, 60, 33), (15, 19, 20), (18, 17, 20), (16, 15, 20), (19, 18, 20), (17, 16, 20), (22, 21, 42, 43), (23, 22, 43, 44), (25, 24, 36, 37), (24, 26, 38, 36), (28, 27, 59, 57), (29, 28, 57, 58), (30, 32, 50, 48), (31, 30, 48, 49), (35, 34, 63, 64), (33, 35, 64, 65), (37, 36, 9, 14), (36, 38, 4, 9), (40, 41, 24, 25), (41, 39, 26, 24), (44, 43, 5, 10), (43, 42, 0, 5), (47, 45, 21, 22), (46, 47, 22, 23), (48, 50, 1, 6), (49, 48, 6, 11), (53, 51, 32, 30), (52, 53, 30, 31), (54, 55, 27, 28), (56, 54, 28, 29), (57, 59, 3, 8), (58, 57, 8, 13), (61, 62, 34, 35), (60, 61, 35, 33), (64, 63, 2, 7), (65, 64, 7, 12), (58, 13, 18, 19, 14, 56, 29), (37, 14, 19, 15, 10, 40, 25), (44, 10, 15, 16, 11, 46, 23), (49, 11, 16, 17, 12, 52, 31)])
_uv = me_circle_016.uv_layers.new(name='UVMap')
_uv.uv.foreach_set('vector', [0.5812, 0.5598, 0.5812, 0.5598, 0.5812, 0.5598, 0.5812, 0.5598, 0.5812, 0.5598, 0.5812, 0.5598, 0.5812, 0.5598, 0.5812, 0.5598, 0.5812, 0.5598, 0.5812, 0.5598, 0.5812, 0.5598, 0.5812, 0.5598, 0.5812, 0.5598, 0.5812, 0.5598, 0.5812, 0.5598, 0.5812, 0.5598, 0.5812, 0.5598, 0.5812, 0.5598, 0.5812, 0.5598, 0.5812, 0.5598, 0.08247, 0.481, 0.08247, 0.481, 0.08247, 0.481, 0.08247, 0.481, 0.08247, 0.481, 0.08247, 0.481, 0.08247, 0.481, 0.08247, 0.481, 0.08247, 0.481, 0.08247, 0.481, 0.08247, 0.481, 0.08247, 0.481, 0.08247, 0.481, 0.08247, 0.481, 0.08247, 0.481, 0.08247, 0.481, 0.08247, 0.481, 0.08247, 0.481, 0.08247, 0.481, 0.08247, 0.481, 0.5812, 0.5598, 0.5812, 0.5598, 0.5812, 0.5598, 0.5812, 0.5598, 0.5812, 0.5598, 0.5812, 0.5598, 0.5812, 0.5598, 0.5812, 0.5598, 0.5812, 0.5598, 0.5812, 0.5598, 0.5812, 0.5598, 0.5812, 0.5598, 0.5812, 0.5598, 0.5812, 0.5598, 0.5812, 0.5598, 0.5812, 0.5598, 0.5812, 0.5598, 0.5812, 0.5598, 0.5812, 0.5598, 0.5812, 0.5598, 0.0838, 0.5204, 0.0838, 0.5204, 0.0838, 0.5204, 0.0838, 0.5204, 0.0838, 0.5204, 0.0838, 0.5204, 0.0838, 0.5204, 0.08247, 0.481, 0.08247, 0.481, 0.08247, 0.481, 0.08247, 0.481, 0.08247, 0.481, 0.08247, 0.481, 0.08247, 0.481, 0.08247, 0.481, 0.08247, 0.481, 0.08247, 0.481, 0.08247, 0.481, 0.08247, 0.481, 0.08247, 0.481, 0.08247, 0.481, 0.08247, 0.481, 0.5812, 0.5598, 0.5812, 0.5598, 0.5812, 0.5598, 0.5812, 0.5598, 0.5812, 0.5598, 0.5812, 0.5598, 0.5812, 0.5598, 0.5812, 0.5598, 0.5812, 0.5598, 0.5812, 0.5598, 0.5812, 0.5598, 0.5812, 0.5598, 0.5812, 0.5598, 0.5812, 0.5598, 0.5812, 0.5598, 0.5812, 0.5598, 0.5812, 0.5598, 0.5812, 0.5598, 0.5812, 0.5598, 0.5812, 0.5598, 0.5812, 0.5598, 0.5812, 0.5598, 0.5812, 0.5598, 0.5812, 0.5598, 0.5812, 0.5598, 0.5812, 0.5598, 0.5812, 0.5598, 0.5812, 0.5598, 0.5812, 0.5598, 0.5812, 0.5598, 0.5812, 0.5598, 0.5812, 0.5598, 0.5812, 0.5598, 0.5812, 0.5598, 0.5812, 0.5598, 0.5812, 0.5598, 0.5812, 0.5598, 0.5812, 0.5598, 0.5812, 0.5598, 0.5812, 0.5598, 0.08247, 0.481, 0.08247, 0.481, 0.08247, 0.481, 0.08247, 0.481, 0.08247, 0.481, 0.08247, 0.481, 0.08247, 0.481, 0.08247, 0.481, 0.08247, 0.481, 0.08247, 0.481, 0.08247, 0.481, 0.08247, 0.481, 0.08247, 0.481, 0.08247, 0.481, 0.08247, 0.481, 0.08247, 0.481, 0.08247, 0.481, 0.08247, 0.481, 0.08247, 0.481, 0.08247, 0.481, 0.08247, 0.481, 0.08247, 0.481, 0.08247, 0.481, 0.08247, 0.481, 0.08247, 0.481, 0.08247, 0.481, 0.08247, 0.481, 0.08247, 0.481, 0.08247, 0.481, 0.08247, 0.481, 0.08247, 0.481, 0.08247, 0.481, 0.08247, 0.481, 0.08247, 0.481, 0.08247, 0.481, 0.08247, 0.481, 0.08247, 0.481, 0.08247, 0.481, 0.08247, 0.481, 0.08247, 0.481, 0.08247, 0.481, 0.08247, 0.481, 0.08247, 0.481, 0.08247, 0.481, 0.08247, 0.481, 0.08247, 0.481, 0.08247, 0.481, 0.08247, 0.481, 0.08247, 0.481, 0.08247, 0.481, 0.08247, 0.481, 0.08247, 0.481, 0.08247, 0.481, 0.08247, 0.481, 0.08247, 0.481, 0.08247, 0.481, 0.08247, 0.481, 0.08247, 0.481, 0.08247, 0.481, 0.08247, 0.481, 0.08247, 0.481, 0.08247, 0.481, 0.08247, 0.481, 0.08247, 0.481, 0.08247, 0.481, 0.08247, 0.481, 0.08247, 0.481, 0.08247, 0.481, 0.08247, 0.481, 0.08247, 0.481, 0.08247, 0.481, 0.08247, 0.481, 0.08247, 0.481, 0.08247, 0.481, 0.08247, 0.481, 0.08247, 0.481, 0.08247, 0.481, 0.08247, 0.481, 0.08247, 0.481, 0.08247, 0.481, 0.0838, 0.5204, 0.0838, 0.5204, 0.0838, 0.5204, 0.0838, 0.5204, 0.0838, 0.5204, 0.0838, 0.5204, 0.0838, 0.5204, 0.0838, 0.5204, 0.0838, 0.5204, 0.0838, 0.5204, 0.0838, 0.5204, 0.0838, 0.5204, 0.0838, 0.5204, 0.0838, 0.5204, 0.0838, 0.5204, 0.0838, 0.5204, 0.0838, 0.5204, 0.0838, 0.5204, 0.0838, 0.5204, 0.0838, 0.5204, 0.0838, 0.5204, 0.0838, 0.5204, 0.0838, 0.5204, 0.0838, 0.5204, 0.0838, 0.5204, 0.0838, 0.5204, 0.0838, 0.5204, 0.0838, 0.5204])
me_circle_016.materials.append(mat_material)
me_circle_016.update()
me_circle_017 = bpy.data.meshes.new('Circle.017')
me_circle_017.from_pydata([(4.441e-17, 1.0, -2.98e-08), (-0.6928, 0.5, -2.98e-08), (-0.6928, -0.5, -2.98e-08), (-4.441e-17, -1.0, -2.98e-08), (0.6928, -0.5, -2.98e-08), (0.6928, 0.5, -2.98e-08), (1.924e-16, 1.0, -0.6667), (-0.6928, 0.5, -0.6667), (-0.6928, -0.5, -0.6667), (1.036e-16, -1.0, -0.6667), (0.6928, -0.5, -0.6667), (0.6928, 0.5, -0.6667), (1.776e-17, 0.4, -1.192e-08), (-0.2771, 0.2, -1.192e-08), (-0.2771, -0.2, -1.192e-08), (-1.776e-17, -0.4, -1.192e-08), (0.2771, -0.2, -1.192e-08), (0.2771, 0.2, -1.192e-08)], [], [(5, 4, 10, 11), (3, 2, 8, 9), (1, 0, 6, 7), (0, 5, 11, 6), (4, 3, 9, 10), (2, 1, 7, 8), (5, 0, 12, 17), (3, 4, 16, 15), (1, 2, 14, 13), (4, 5, 17, 16), (2, 3, 15, 14), (0, 1, 13, 12), (13, 14, 15, 16, 17, 12)])
_uv = me_circle_017.uv_layers.new(name='UVMap')
_uv.uv.foreach_set('vector', [0.08073, 0.5312, 0.08073, 0.5312, 0.08073, 0.5312, 0.08073, 0.5312, 0.08073, 0.5312, 0.08073, 0.5312, 0.08073, 0.5312, 0.08073, 0.5312, 0.08073, 0.5312, 0.08073, 0.5312, 0.08073, 0.5312, 0.08073, 0.5312, 0.08073, 0.5312, 0.08073, 0.5312, 0.08073, 0.5312, 0.08073, 0.5312, 0.08073, 0.5312, 0.08073, 0.5312, 0.08073, 0.5312, 0.08073, 0.5312, 0.08073, 0.5312, 0.08073, 0.5312, 0.08073, 0.5312, 0.08073, 0.5312, 0.08073, 0.5312, 0.08073, 0.5312, 0.08073, 0.5312, 0.08073, 0.5312, 0.08073, 0.5312, 0.08073, 0.5312, 0.08073, 0.5312, 0.08073, 0.5312, 0.08073, 0.5312, 0.08073, 0.5312, 0.08073, 0.5312, 0.08073, 0.5312, 0.08073, 0.5312, 0.08073, 0.5312, 0.08073, 0.5312, 0.08073, 0.5312, 0.08073, 0.5312, 0.08073, 0.5312, 0.08073, 0.5312, 0.08073, 0.5312, 0.08073, 0.5312, 0.08073, 0.5312, 0.08073, 0.5312, 0.08073, 0.5312, 0.8906, 0.4219, 0.8906, 0.4219, 0.8906, 0.4219, 0.8906, 0.4219, 0.8906, 0.4219, 0.8906, 0.4219])
me_circle_017.materials.append(mat_material)
me_circle_017.update()
me_cube_005 = bpy.data.meshes.new('Cube.005')
me_cube_005.from_pydata([(-0.6, 0.15, -0.1), (-0.6, 0.15, 0.6), (-0.6, 0.25, -0.1), (-0.6, 0.25, 0.6), (0.6, 0.15, -0.1), (0.6, 0.15, 0.6), (0.6, 0.25, -0.1), (0.6, 0.25, 0.6), (0.0, 0.0, -0.1), (0.0, 0.0, 0.6), (0.0, -0.1, -0.1), (0.0, -0.1, 0.6)], [], [(0, 1, 3, 2), (8, 9, 7, 6), (6, 7, 5, 4), (10, 11, 1, 0), (8, 6, 4, 10), (9, 3, 1, 11), (7, 9, 11, 5), (2, 8, 10, 0), (4, 5, 11, 10), (2, 3, 9, 8)])
_uv = me_cube_005.uv_layers.new(name='UVMap')
_uv.uv.foreach_set('vector', [0.08073, 0.5, 0.08073, 0.5, 0.08073, 0.5, 0.08073, 0.5, 0.08073, 0.5, 0.08073, 0.5, 0.08073, 0.5, 0.08073, 0.5, 0.08073, 0.5, 0.08073, 0.5, 0.08073, 0.5, 0.08073, 0.5, 0.08073, 0.5, 0.08073, 0.5, 0.08073, 0.5, 0.08073, 0.5, 0.08073, 0.5, 0.08073, 0.5, 0.08073, 0.5, 0.08073, 0.5, 0.08073, 0.5, 0.08073, 0.5, 0.08073, 0.5, 0.08073, 0.5, 0.08073, 0.5, 0.08073, 0.5, 0.08073, 0.5, 0.08073, 0.5, 0.08073, 0.5, 0.08073, 0.5, 0.08073, 0.5, 0.08073, 0.5, 0.08073, 0.5, 0.08073, 0.5, 0.08073, 0.5, 0.08073, 0.5, 0.08073, 0.5, 0.08073, 0.5, 0.08073, 0.5, 0.08073, 0.5])
me_cube_005.materials.append(mat_material)
me_cube_005.update()
me_circle_024 = bpy.data.meshes.new('Circle.024')
me_circle_024.from_pydata([(7.153e-09, 0.4236, 1.782e-09), (-0.3804, 0.1472, 1.782e-09), (-0.2351, -0.2932, 2.292e-09), (0.2351, -0.2932, 2.292e-09), (0.3804, 0.1472, 1.782e-09), (-1.192e-08, 1.5, 2.5), (-0.9511, 0.809, 2.5), (-0.5878, -0.3023, 2.5), (0.5878, -0.3023, 2.5), (0.9511, 0.809, 2.5), (7.153e-09, 0.4236, 2.5), (-0.3804, 0.1472, 2.5), (-0.2351, -0.3, 2.5), (0.2351, -0.3, 2.5), (0.3804, 0.1472, 2.5), (-1.192e-08, 1.5, 5.0), (-0.9511, 0.809, 5.0), (-0.5878, -0.3023, 5.0), (0.5878, -0.3023, 5.0), (0.9511, 0.809, 5.0), (7.153e-09, 0.4236, 5.0), (-0.3804, 0.1472, 5.0), (-0.2351, -0.3, 5.0), (0.2351, -0.3, 5.0), (0.3804, 0.1472, 5.0), (-5.96e-09, 1.5, 7.5), (-0.9511, 0.809, 7.5), (-0.5878, -0.3023, 7.5), (0.5878, -0.3023, 7.5), (0.9511, 0.809, 7.5), (-0.4755, 0.809, 7.5), (-0.2939, -0.3023, 7.5), (0.2939, -0.3023, 7.5), (0.4755, 0.809, 7.5), (-5.96e-09, 0.9519, 9.211), (-0.2378, 0.6388, 9.065), (-0.1469, 0.1352, 8.83), (0.1469, 0.1352, 8.83), (0.2378, 0.6388, 9.065), (-2.22e-15, -7.153e-07, 10.0)], [], [(0, 4, 9, 5), (1, 0, 5, 6), (4, 3, 8, 9), (2, 1, 6, 7), (10, 14, 19, 15), (11, 10, 15, 16), (14, 13, 18, 19), (12, 11, 16, 17), (20, 24, 29, 25), (21, 20, 25, 26), (24, 23, 28, 29), (22, 21, 26, 27), (18, 23, 24, 20, 15, 19), (3, 2, 7, 12, 13, 8), (12, 17, 22, 23, 18, 13), (15, 20, 21, 22, 17, 16), (8, 13, 14, 10, 5, 9), (5, 10, 11, 12, 7, 6), (28, 32, 33, 25, 29), (25, 30, 31, 27, 26), (23, 22, 27, 31, 32, 28), (31, 30, 35, 36), (25, 33, 38, 34), (31, 32, 37, 36), (33, 32, 37, 38), (30, 25, 34, 35), (34, 38, 39), (38, 37, 39), (35, 34, 39), (36, 37, 39), (36, 35, 39)])
_uv = me_circle_024.uv_layers.new(name='UVMap')
_uv.uv.foreach_set('vector', [0.08247, 0.481, 0.08247, 0.481, 0.08247, 0.481, 0.08247, 0.481, 0.08247, 0.481, 0.08247, 0.481, 0.08247, 0.481, 0.08247, 0.481, 0.08247, 0.481, 0.08247, 0.481, 0.08247, 0.481, 0.08247, 0.481, 0.08247, 0.481, 0.08247, 0.481, 0.08247, 0.481, 0.08247, 0.481, 0.08247, 0.481, 0.08247, 0.481, 0.08247, 0.481, 0.08247, 0.481, 0.08247, 0.481, 0.08247, 0.481, 0.08247, 0.481, 0.08247, 0.481, 0.08247, 0.481, 0.08247, 0.481, 0.08247, 0.481, 0.08247, 0.481, 0.08247, 0.481, 0.08247, 0.481, 0.08247, 0.481, 0.08247, 0.481, 0.08247, 0.481, 0.08247, 0.481, 0.08247, 0.481, 0.08247, 0.481, 0.08247, 0.481, 0.08247, 0.481, 0.08247, 0.481, 0.08247, 0.481, 0.08247, 0.481, 0.08247, 0.481, 0.08247, 0.481, 0.08247, 0.481, 0.08247, 0.481, 0.08247, 0.481, 0.08247, 0.481, 0.08247, 0.481, 0.08247, 0.481, 0.08247, 0.481, 0.08247, 0.481, 0.08247, 0.481, 0.08247, 0.481, 0.08247, 0.481, 0.08247, 0.481, 0.08247, 0.481, 0.08247, 0.481, 0.08247, 0.481, 0.08247, 0.481, 0.08247, 0.481, 0.08247, 0.481, 0.08247, 0.481, 0.08247, 0.481, 0.08247, 0.481, 0.08247, 0.481, 0.08247, 0.481, 0.08247, 0.481, 0.08247, 0.481, 0.08247, 0.481, 0.08247, 0.481, 0.08247, 0.481, 0.08247, 0.481, 0.08247, 0.481, 0.08247, 0.481, 0.08247, 0.481, 0.08247, 0.481, 0.08247, 0.481, 0.08247, 0.481, 0.08247, 0.481, 0.08247, 0.481, 0.08247, 0.481, 0.08247, 0.481, 0.08247, 0.481, 0.08247, 0.481, 0.08247, 0.481, 0.08247, 0.481, 0.08247, 0.481, 0.08247, 0.481, 0.08247, 0.481, 0.08247, 0.481, 0.08247, 0.481, 0.08247, 0.481, 0.08247, 0.481, 0.08247, 0.481, 0.08247, 0.481, 0.08247, 0.481, 0.08247, 0.481, 0.08247, 0.481, 0.08247, 0.481, 0.08247, 0.481, 0.08247, 0.481, 0.08247, 0.481, 0.08247, 0.481, 0.08247, 0.481, 0.08247, 0.481, 0.08247, 0.481, 0.08247, 0.481, 0.08247, 0.481, 0.08247, 0.481, 0.08247, 0.481, 0.08247, 0.481, 0.08247, 0.481, 0.08247, 0.481, 0.08247, 0.481, 0.08247, 0.481, 0.08247, 0.481, 0.08247, 0.481, 0.08247, 0.481, 0.08247, 0.481, 0.08247, 0.481, 0.08247, 0.481, 0.08247, 0.481, 0.08247, 0.481, 0.08247, 0.481, 0.08247, 0.481, 0.08247, 0.481, 0.08247, 0.481, 0.08247, 0.481, 0.08247, 0.481, 0.08247, 0.481, 0.08247, 0.481, 0.08247, 0.481, 0.08247, 0.481, 0.08247, 0.481, 0.08247, 0.481])
me_circle_024.materials.append(None)
me_circle_024.update()
me_sphere_004 = bpy.data.meshes.new('Sphere.004')
me_sphere_004.from_pydata([(0.0, 0.866, -0.5), (0.8236, 0.2676, 0.5), (0.8236, 0.2676, -0.5), (0.509, -0.7006, 0.5), (0.509, -0.7006, -0.5), (0.0, 0.0, 1.0), (-0.509, -0.7006, 0.5), (-0.509, -0.7006, -0.5), (-0.8236, 0.2676, 0.5), (-0.8236, 0.2676, -0.5), (1.192e-07, 0.866, 0.5), (0.0, 0.0, -1.0)], [], [(11, 0, 2), (0, 10, 1, 2), (10, 5, 1), (11, 2, 4), (2, 1, 3, 4), (1, 5, 3), (11, 4, 7), (4, 3, 6, 7), (3, 5, 6), (11, 7, 9), (7, 6, 8, 9), (6, 5, 8), (11, 9, 0), (9, 8, 10, 0), (8, 5, 10)])
_uv = me_sphere_004.uv_layers.new(name='UVMap')
_uv.uv.foreach_set('vector', [0.2685, 0.5, 0.2685, 0.5, 0.2685, 0.5, 0.2685, 0.5, 0.2685, 0.5, 0.2685, 0.5, 0.2685, 0.5, 0.2685, 0.5, 0.2685, 0.5, 0.2685, 0.5, 0.2685, 0.5, 0.2685, 0.5, 0.2685, 0.5, 0.2685, 0.5, 0.2685, 0.5, 0.2685, 0.5, 0.2685, 0.5, 0.2685, 0.5, 0.2685, 0.5, 0.2685, 0.5, 0.2685, 0.5, 0.2685, 0.5, 0.2685, 0.5, 0.2685, 0.5, 0.2685, 0.5, 0.2685, 0.5, 0.2685, 0.5, 0.2685, 0.5, 0.2685, 0.5, 0.2685, 0.5, 0.2685, 0.5, 0.2685, 0.5, 0.2685, 0.5, 0.2685, 0.5, 0.2685, 0.5, 0.2685, 0.5, 0.2685, 0.5, 0.2685, 0.5, 0.2685, 0.5, 0.2685, 0.5, 0.2685, 0.5, 0.2685, 0.5, 0.2685, 0.5, 0.2685, 0.5, 0.2685, 0.5, 0.2685, 0.5, 0.2685, 0.5, 0.2685, 0.5, 0.2685, 0.5, 0.2685, 0.5])
me_sphere_004.materials.append(mat_material_001)
me_sphere_004.update()
me_circle_003 = bpy.data.meshes.new('Circle.003')
me_circle_003.from_pydata([(3.725e-09, 0.8, 3.815e-07), (-0.7608, 0.2472, 3.815e-07), (-0.4702, -0.6472, 3.815e-07), (0.4702, -0.6472, 3.815e-07), (0.7608, 0.2472, 3.815e-07), (9.313e-09, 0.5, 12.5), (-0.4755, 0.1545, 12.5), (-0.2939, -0.4045, 12.5), (0.2939, -0.4045, 12.5), (0.4755, 0.1545, 12.5), (2.98e-08, 5.066e-08, 13.75), (0.3821, -0.5259, 6.25), (-0.3821, -0.5259, 6.25), (6.519e-09, 0.65, 6.25), (0.6182, 0.2009, 6.25), (-0.6182, 0.2009, 6.25), (5.122e-09, 0.725, 3.125), (0.4261, -0.5865, 3.125), (-0.6895, 0.224, 3.125), (-0.4261, -0.5865, 3.125), (0.6895, 0.224, 3.125), (0.5469, 0.1777, 9.375), (-0.338, -0.4652, 9.375), (-0.5469, 0.1777, 9.375), (0.338, -0.4652, 9.375), (7.916e-09, 0.575, 9.375), (2.421e-08, -1.371e-06, 11.59), (-2.386, -1.371e-06, 12.88), (-3.375, -1.788e-06, 15.97), (-2.386, -2.325e-06, 21.29), (2.421e-08, -2.325e-06, 23.12), (2.386, -2.325e-06, 21.29), (3.375, -1.788e-06, 15.97), (2.386, -1.371e-06, 12.88)], [], [(25, 21, 9, 5), (24, 22, 7, 8), (23, 25, 5, 6), (21, 24, 8, 9), (22, 23, 6, 7), (9, 8, 10), (7, 6, 10), (5, 9, 10), (8, 7, 10), (6, 5, 10), (19, 18, 15, 12), (20, 17, 11, 14), (18, 16, 13, 15), (17, 19, 12, 11), (16, 20, 14, 13), (0, 4, 20, 16), (3, 2, 19, 17), (1, 0, 16, 18), (4, 3, 17, 20), (2, 1, 18, 19), (12, 15, 23, 22), (14, 11, 24, 21), (15, 13, 25, 23), (11, 12, 22, 24), (13, 14, 21, 25), (27, 26, 33, 32, 31, 30, 29, 28)])
_uv = me_circle_003.uv_layers.new(name='UVMap')
_uv.uv.foreach_set('vector', [0.2646, 0.4961, 0.2646, 0.4961, 0.2646, 0.4961, 0.2646, 0.4961, 0.2646, 0.4961, 0.2646, 0.4961, 0.2646, 0.4961, 0.2646, 0.4961, 0.2646, 0.4961, 0.2646, 0.4961, 0.2646, 0.4961, 0.2646, 0.4961, 0.2646, 0.4961, 0.2646, 0.4961, 0.2646, 0.4961, 0.2646, 0.4961, 0.2646, 0.4961, 0.2646, 0.4961, 0.2646, 0.4961, 0.2646, 0.4961, 0.4258, 0.5209, 0.4258, 0.5209, 0.4258, 0.5209, 0.4258, 0.5209, 0.4258, 0.5209, 0.4258, 0.5209, 0.4258, 0.5209, 0.4258, 0.5209, 0.4258, 0.5209, 0.4258, 0.5209, 0.4258, 0.5209, 0.4258, 0.5209, 0.4258, 0.5209, 0.4258, 0.5209, 0.4258, 0.5209, 0.7482, 0.5209, 0.7482, 0.5209, 0.7482, 0.5209, 0.7482, 0.5209, 0.7482, 0.5209, 0.7482, 0.5209, 0.7482, 0.5209, 0.7482, 0.5209, 0.7482, 0.5209, 0.7482, 0.5209, 0.7482, 0.5209, 0.7482, 0.5209, 0.7482, 0.5209, 0.7482, 0.5209, 0.7482, 0.5209, 0.7482, 0.5209, 0.7482, 0.5209, 0.7482, 0.5209, 0.7482, 0.5209, 0.7482, 0.5209, 0.7482, 0.5209, 0.7482, 0.5209, 0.7482, 0.5209, 0.7482, 0.5209, 0.7482, 0.5209, 0.7482, 0.5209, 0.7482, 0.5209, 0.7482, 0.5209, 0.7482, 0.5209, 0.7482, 0.5209, 0.7482, 0.5209, 0.7482, 0.5209, 0.7482, 0.5209, 0.7482, 0.5209, 0.7482, 0.5209, 0.7482, 0.5209, 0.7482, 0.5209, 0.7482, 0.5209, 0.7482, 0.5209, 0.7482, 0.5209, 0.7482, 0.5209, 0.7482, 0.5209, 0.7482, 0.5209, 0.7482, 0.5209, 0.7482, 0.5209, 0.7482, 0.5209, 0.7482, 0.5209, 0.7482, 0.5209, 0.7482, 0.5209, 0.7482, 0.5209, 0.7482, 0.5209, 0.7482, 0.5209, 0.7482, 0.5209, 0.7482, 0.5209, 0.7482, 0.5209, 0.7482, 0.5209, 0.7482, 0.5209, 0.7482, 0.5209, 0.7482, 0.5209, 0.7482, 0.5209, 0.4258, 0.5209, 0.4258, 0.5209, 0.4258, 0.5209, 0.4258, 0.5209, 0.4258, 0.5209, 0.4258, 0.5209, 0.4258, 0.5209, 0.4258, 0.5209])
me_circle_003.materials.append(mat_material)
me_circle_003.update()
arm_armature_001 = bpy.data.armatures.new('Armature.001')  # bones are not reproduced

# ---- objects
ob_body = bpy.data.objects.new('Body', me_circle)
ob_br_foot = bpy.data.objects.new('BR_Foot', me_circle_001)
ob_bl_foot = bpy.data.objects.new('BL_Foot', me_circle_002)
ob_r_leg = bpy.data.objects.new('R_Leg', me_circle_005)
ob_l_leg = bpy.data.objects.new('L_Leg', me_circle_006)
ob_fr_foot = bpy.data.objects.new('FR_Foot', me_circle_007)
ob_fl_foot = bpy.data.objects.new('FL_Foot', me_circle_008)
ob_rightblade = bpy.data.objects.new('RightBlade', me_circle_012)
ob_upperjaw = bpy.data.objects.new('UpperJaw', me_circle_013)
ob_lowerjaw = bpy.data.objects.new('LowerJaw', me_circle_015)
ob_cap = bpy.data.objects.new('Cap', me_circle_016)
ob_pupil = bpy.data.objects.new('Pupil', me_circle_017)
ob_mouth = bpy.data.objects.new('Mouth', me_cube_005)
ob_leftblade = bpy.data.objects.new('LeftBlade', me_circle_024)
ob_armature = bpy.data.objects.new('Armature', arm_armature_001)
ob_eye = bpy.data.objects.new('Eye', me_sphere_004)
ob_circle = bpy.data.objects.new('Circle', me_circle_003)

# ---- transforms, parenting, visibility, modifiers, constraints
ob_body.parent = ob_armature
ob_body.matrix_parent_inverse = Matrix(((1.0, -2.22e-16, -2.22e-16, -6.661e-17), (-2.22e-16, 7.55e-08, -1.0, 1.5), (2.22e-16, 1.0, 7.55e-08, 1.8), (-0.0, 0.0, -0.0, 1.0)))
ob_body.location = (9.211e-08, -1.0, 3.1)
ob_body.rotation_euler = (-1.571, -1.422e-07, 3.142)
_vg = ob_body.vertex_groups.new(name='LowerBody')
_vg.add([6, 7, 8, 9, 10, 11, 12, 13, 14, 15, 16, 17, 18], 1.0, 'REPLACE')
_vg = ob_body.vertex_groups.new(name='UpperBody')
_vg.add([0, 1, 2, 3, 4, 5], 1.0, 'REPLACE')
_vg = ob_body.vertex_groups.new(name='FL_Leg1')
_vg = ob_body.vertex_groups.new(name='FL_Leg2')
_vg = ob_body.vertex_groups.new(name='FL_Leg3')
_vg = ob_body.vertex_groups.new(name='FL_Leg4')
_vg = ob_body.vertex_groups.new(name='FR_Leg1')
_vg = ob_body.vertex_groups.new(name='FR_Leg2')
_vg = ob_body.vertex_groups.new(name='FR_Leg3')
_vg = ob_body.vertex_groups.new(name='FR_Leg4')
_vg = ob_body.vertex_groups.new(name='L_Blade1')
_vg = ob_body.vertex_groups.new(name='L_Blade2')
_vg = ob_body.vertex_groups.new(name='L_Blade3')
_vg = ob_body.vertex_groups.new(name='L_Blade4')
_vg = ob_body.vertex_groups.new(name='R_Blade1')
_vg = ob_body.vertex_groups.new(name='R_Blade2')
_vg = ob_body.vertex_groups.new(name='R_Blade3')
_vg = ob_body.vertex_groups.new(name='R_Blade4')
_vg = ob_body.vertex_groups.new(name='UpperJawBase')
_vg = ob_body.vertex_groups.new(name='UpperJawL')
_vg = ob_body.vertex_groups.new(name='UpperJawLL')
_vg = ob_body.vertex_groups.new(name='UpperJawR')
_vg = ob_body.vertex_groups.new(name='UpperJawRR')
_vg = ob_body.vertex_groups.new(name='Eye')
_vg = ob_body.vertex_groups.new(name='Pupil')
_vg = ob_body.vertex_groups.new(name='CapBase')
_vg = ob_body.vertex_groups.new(name='CapR')
_vg = ob_body.vertex_groups.new(name='CapL')
_vg = ob_body.vertex_groups.new(name='LowerJawBase')
_vg = ob_body.vertex_groups.new(name='LowerJawR')
_vg = ob_body.vertex_groups.new(name='LowerJawL')
_vg = ob_body.vertex_groups.new(name='LowerJawFront')
_vg = ob_body.vertex_groups.new(name='R_UpperLeg')
_vg = ob_body.vertex_groups.new(name='R_LowerLeg')
_vg = ob_body.vertex_groups.new(name='R_Foot')
_vg = ob_body.vertex_groups.new(name='L_UpperLeg')
_vg = ob_body.vertex_groups.new(name='L_LowerLeg')
_vg = ob_body.vertex_groups.new(name='L_Foot')
_m = ob_body.modifiers.new('Armature', 'ARMATURE')
_m.object = ob_armature
ob_br_foot.parent = ob_armature
ob_br_foot.matrix_parent_inverse = Matrix(((1.0, -2.22e-16, -2.22e-16, -6.661e-17), (-2.22e-16, 7.55e-08, -1.0, 1.5), (2.22e-16, 1.0, 7.55e-08, 1.8), (-0.0, 0.0, -0.0, 1.0)))
ob_br_foot.location = (0.5, -1.5, 0.0)
ob_br_foot.rotation_euler = (-2.842e-14, -1.192e-07, 3.142)
ob_br_foot.scale = (0.48, 0.48, 0.48)
_vg = ob_br_foot.vertex_groups.new(name='LowerBody')
_vg = ob_br_foot.vertex_groups.new(name='UpperBody')
_vg = ob_br_foot.vertex_groups.new(name='FL_Leg1')
_vg = ob_br_foot.vertex_groups.new(name='FL_Leg2')
_vg = ob_br_foot.vertex_groups.new(name='FL_Leg3')
_vg = ob_br_foot.vertex_groups.new(name='FL_Leg4')
_vg = ob_br_foot.vertex_groups.new(name='FR_Leg1')
_vg = ob_br_foot.vertex_groups.new(name='FR_Leg2')
_vg = ob_br_foot.vertex_groups.new(name='FR_Leg3')
_vg = ob_br_foot.vertex_groups.new(name='FR_Leg4')
_vg = ob_br_foot.vertex_groups.new(name='L_Blade1')
_vg = ob_br_foot.vertex_groups.new(name='L_Blade2')
_vg = ob_br_foot.vertex_groups.new(name='L_Blade3')
_vg = ob_br_foot.vertex_groups.new(name='L_Blade4')
_vg = ob_br_foot.vertex_groups.new(name='R_Blade1')
_vg = ob_br_foot.vertex_groups.new(name='R_Blade2')
_vg = ob_br_foot.vertex_groups.new(name='R_Blade3')
_vg = ob_br_foot.vertex_groups.new(name='R_Blade4')
_vg = ob_br_foot.vertex_groups.new(name='UpperJawBase')
_vg = ob_br_foot.vertex_groups.new(name='UpperJawL')
_vg = ob_br_foot.vertex_groups.new(name='UpperJawLL')
_vg = ob_br_foot.vertex_groups.new(name='UpperJawR')
_vg = ob_br_foot.vertex_groups.new(name='UpperJawRR')
_vg = ob_br_foot.vertex_groups.new(name='Eye')
_vg = ob_br_foot.vertex_groups.new(name='Pupil')
_vg = ob_br_foot.vertex_groups.new(name='CapBase')
_vg = ob_br_foot.vertex_groups.new(name='CapR')
_vg = ob_br_foot.vertex_groups.new(name='CapL')
_vg = ob_br_foot.vertex_groups.new(name='LowerJawBase')
_vg = ob_br_foot.vertex_groups.new(name='LowerJawR')
_vg = ob_br_foot.vertex_groups.new(name='LowerJawL')
_vg = ob_br_foot.vertex_groups.new(name='LowerJawFront')
_vg = ob_br_foot.vertex_groups.new(name='R_UpperLeg')
_vg = ob_br_foot.vertex_groups.new(name='R_LowerLeg')
_vg = ob_br_foot.vertex_groups.new(name='R_Foot')
_vg.add([0, 1, 2, 3, 4, 5, 6, 7, 8, 9, 10, 11, 12, 13, 14, 15, 16, 17, 18, 19, 20, 21, 22, 23, 24], 1.0, 'REPLACE')
_vg = ob_br_foot.vertex_groups.new(name='L_UpperLeg')
_vg = ob_br_foot.vertex_groups.new(name='L_LowerLeg')
_vg = ob_br_foot.vertex_groups.new(name='L_Foot')
_m = ob_br_foot.modifiers.new('Armature', 'ARMATURE')
_m.object = ob_armature
ob_bl_foot.parent = ob_armature
ob_bl_foot.matrix_parent_inverse = Matrix(((1.0, -2.22e-16, -2.22e-16, -6.661e-17), (-2.22e-16, 7.55e-08, -1.0, 1.5), (2.22e-16, 1.0, 7.55e-08, 1.8), (-0.0, 0.0, -0.0, 1.0)))
ob_bl_foot.location = (-0.5, -1.5, 0.0)
ob_bl_foot.rotation_euler = (-1.421e-14, -1.192e-07, 3.142)
ob_bl_foot.scale = (0.48, 0.48, 0.48)
_vg = ob_bl_foot.vertex_groups.new(name='LowerBody')
_vg = ob_bl_foot.vertex_groups.new(name='UpperBody')
_vg = ob_bl_foot.vertex_groups.new(name='FL_Leg1')
_vg = ob_bl_foot.vertex_groups.new(name='FL_Leg2')
_vg = ob_bl_foot.vertex_groups.new(name='FL_Leg3')
_vg = ob_bl_foot.vertex_groups.new(name='FL_Leg4')
_vg = ob_bl_foot.vertex_groups.new(name='FR_Leg1')
_vg = ob_bl_foot.vertex_groups.new(name='FR_Leg2')
_vg = ob_bl_foot.vertex_groups.new(name='FR_Leg3')
_vg = ob_bl_foot.vertex_groups.new(name='FR_Leg4')
_vg = ob_bl_foot.vertex_groups.new(name='L_Blade1')
_vg = ob_bl_foot.vertex_groups.new(name='L_Blade2')
_vg = ob_bl_foot.vertex_groups.new(name='L_Blade3')
_vg = ob_bl_foot.vertex_groups.new(name='L_Blade4')
_vg = ob_bl_foot.vertex_groups.new(name='R_Blade1')
_vg = ob_bl_foot.vertex_groups.new(name='R_Blade2')
_vg = ob_bl_foot.vertex_groups.new(name='R_Blade3')
_vg = ob_bl_foot.vertex_groups.new(name='R_Blade4')
_vg = ob_bl_foot.vertex_groups.new(name='UpperJawBase')
_vg = ob_bl_foot.vertex_groups.new(name='UpperJawL')
_vg = ob_bl_foot.vertex_groups.new(name='UpperJawLL')
_vg = ob_bl_foot.vertex_groups.new(name='UpperJawR')
_vg = ob_bl_foot.vertex_groups.new(name='UpperJawRR')
_vg = ob_bl_foot.vertex_groups.new(name='Eye')
_vg = ob_bl_foot.vertex_groups.new(name='Pupil')
_vg = ob_bl_foot.vertex_groups.new(name='CapBase')
_vg = ob_bl_foot.vertex_groups.new(name='CapR')
_vg = ob_bl_foot.vertex_groups.new(name='CapL')
_vg = ob_bl_foot.vertex_groups.new(name='LowerJawBase')
_vg = ob_bl_foot.vertex_groups.new(name='LowerJawR')
_vg = ob_bl_foot.vertex_groups.new(name='LowerJawL')
_vg = ob_bl_foot.vertex_groups.new(name='LowerJawFront')
_vg = ob_bl_foot.vertex_groups.new(name='R_UpperLeg')
_vg = ob_bl_foot.vertex_groups.new(name='R_LowerLeg')
_vg = ob_bl_foot.vertex_groups.new(name='R_Foot')
_vg = ob_bl_foot.vertex_groups.new(name='L_UpperLeg')
_vg = ob_bl_foot.vertex_groups.new(name='L_LowerLeg')
_vg = ob_bl_foot.vertex_groups.new(name='L_Foot')
_vg.add([0, 1, 2, 3, 4, 5, 6, 7, 8, 9, 10, 11, 12, 13, 14, 15, 16, 17, 18, 19, 20, 21, 22, 23, 24], 1.0, 'REPLACE')
_m = ob_bl_foot.modifiers.new('Armature', 'ARMATURE')
_m.object = ob_armature
ob_r_leg.parent = ob_armature
ob_r_leg.matrix_parent_inverse = Matrix(((1.0, -2.22e-16, -2.22e-16, -6.661e-17), (-2.22e-16, 7.55e-08, -1.0, 1.5), (2.22e-16, 1.0, 7.55e-08, 1.8), (-0.0, 0.0, -0.0, 1.0)))
ob_r_leg.location = (0.5, -1.5, 0.7)
ob_r_leg.rotation_euler = (3.142, -3.142, 3.142)
ob_r_leg.scale = (0.1, 0.1, 0.1)
_vg = ob_r_leg.vertex_groups.new(name='LowerBody')
_vg.add([5, 6, 7, 8, 9], 1.0, 'REPLACE')
_vg = ob_r_leg.vertex_groups.new(name='UpperBody')
_vg = ob_r_leg.vertex_groups.new(name='FL_Leg1')
_vg = ob_r_leg.vertex_groups.new(name='FL_Leg2')
_vg = ob_r_leg.vertex_groups.new(name='FL_Leg3')
_vg = ob_r_leg.vertex_groups.new(name='FL_Leg4')
_vg = ob_r_leg.vertex_groups.new(name='FR_Leg1')
_vg = ob_r_leg.vertex_groups.new(name='FR_Leg2')
_vg = ob_r_leg.vertex_groups.new(name='FR_Leg3')
_vg = ob_r_leg.vertex_groups.new(name='FR_Leg4')
_vg = ob_r_leg.vertex_groups.new(name='L_Blade1')
_vg = ob_r_leg.vertex_groups.new(name='L_Blade2')
_vg = ob_r_leg.vertex_groups.new(name='L_Blade3')
_vg = ob_r_leg.vertex_groups.new(name='L_Blade4')
_vg = ob_r_leg.vertex_groups.new(name='R_Blade1')
_vg = ob_r_leg.vertex_groups.new(name='R_Blade2')
_vg = ob_r_leg.vertex_groups.new(name='R_Blade3')
_vg = ob_r_leg.vertex_groups.new(name='R_Blade4')
_vg = ob_r_leg.vertex_groups.new(name='UpperJawBase')
_vg = ob_r_leg.vertex_groups.new(name='UpperJawL')
_vg = ob_r_leg.vertex_groups.new(name='UpperJawLL')
_vg = ob_r_leg.vertex_groups.new(name='UpperJawR')
_vg = ob_r_leg.vertex_groups.new(name='UpperJawRR')
_vg = ob_r_leg.vertex_groups.new(name='Eye')
_vg = ob_r_leg.vertex_groups.new(name='Pupil')
_vg = ob_r_leg.vertex_groups.new(name='CapBase')
_vg = ob_r_leg.vertex_groups.new(name='CapR')
_vg = ob_r_leg.vertex_groups.new(name='CapL')
_vg = ob_r_leg.vertex_groups.new(name='LowerJawBase')
_vg = ob_r_leg.vertex_groups.new(name='LowerJawR')
_vg = ob_r_leg.vertex_groups.new(name='LowerJawL')
_vg = ob_r_leg.vertex_groups.new(name='LowerJawFront')
_vg = ob_r_leg.vertex_groups.new(name='R_UpperLeg')
_vg.add([10, 11, 12, 13, 14], 1.0, 'REPLACE')
_vg = ob_r_leg.vertex_groups.new(name='R_LowerLeg')
_vg.add([0, 1, 2, 3, 4], 1.0, 'REPLACE')
_vg = ob_r_leg.vertex_groups.new(name='R_Foot')
_vg.add([0, 1, 2, 3, 4], 1.0, 'REPLACE')
_vg = ob_r_leg.vertex_groups.new(name='L_UpperLeg')
_vg = ob_r_leg.vertex_groups.new(name='L_LowerLeg')
_vg = ob_r_leg.vertex_groups.new(name='L_Foot')
_m = ob_r_leg.modifiers.new('Armature', 'ARMATURE')
_m.object = ob_armature
ob_l_leg.parent = ob_armature
ob_l_leg.matrix_parent_inverse = Matrix(((1.0, -2.22e-16, -2.22e-16, -6.661e-17), (-2.22e-16, 7.55e-08, -1.0, 1.5), (2.22e-16, 1.0, 7.55e-08, 1.8), (-0.0, 0.0, -0.0, 1.0)))
ob_l_leg.location = (-0.5, -1.5, 0.7)
ob_l_leg.rotation_euler = (3.142, -3.142, 3.142)
ob_l_leg.scale = (0.1, 0.1, 0.1)
_vg = ob_l_leg.vertex_groups.new(name='LowerBody')
_vg.add([5, 6, 7, 8, 9], 1.0, 'REPLACE')
_vg = ob_l_leg.vertex_groups.new(name='UpperBody')
_vg = ob_l_leg.vertex_groups.new(name='FL_Leg1')
_vg = ob_l_leg.vertex_groups.new(name='FL_Leg2')
_vg = ob_l_leg.vertex_groups.new(name='FL_Leg3')
_vg = ob_l_leg.vertex_groups.new(name='FL_Leg4')
_vg = ob_l_leg.vertex_groups.new(name='FR_Leg1')
_vg = ob_l_leg.vertex_groups.new(name='FR_Leg2')
_vg = ob_l_leg.vertex_groups.new(name='FR_Leg3')
_vg = ob_l_leg.vertex_groups.new(name='FR_Leg4')
_vg = ob_l_leg.vertex_groups.new(name='L_Blade1')
_vg = ob_l_leg.vertex_groups.new(name='L_Blade2')
_vg = ob_l_leg.vertex_groups.new(name='L_Blade3')
_vg = ob_l_leg.vertex_groups.new(name='L_Blade4')
_vg = ob_l_leg.vertex_groups.new(name='R_Blade1')
_vg = ob_l_leg.vertex_groups.new(name='R_Blade2')
_vg = ob_l_leg.vertex_groups.new(name='R_Blade3')
_vg = ob_l_leg.vertex_groups.new(name='R_Blade4')
_vg = ob_l_leg.vertex_groups.new(name='UpperJawBase')
_vg = ob_l_leg.vertex_groups.new(name='UpperJawL')
_vg = ob_l_leg.vertex_groups.new(name='UpperJawLL')
_vg = ob_l_leg.vertex_groups.new(name='UpperJawR')
_vg = ob_l_leg.vertex_groups.new(name='UpperJawRR')
_vg = ob_l_leg.vertex_groups.new(name='Eye')
_vg = ob_l_leg.vertex_groups.new(name='Pupil')
_vg = ob_l_leg.vertex_groups.new(name='CapBase')
_vg = ob_l_leg.vertex_groups.new(name='CapR')
_vg = ob_l_leg.vertex_groups.new(name='CapL')
_vg = ob_l_leg.vertex_groups.new(name='LowerJawBase')
_vg = ob_l_leg.vertex_groups.new(name='LowerJawR')
_vg = ob_l_leg.vertex_groups.new(name='LowerJawL')
_vg = ob_l_leg.vertex_groups.new(name='LowerJawFront')
_vg = ob_l_leg.vertex_groups.new(name='R_UpperLeg')
_vg = ob_l_leg.vertex_groups.new(name='R_LowerLeg')
_vg = ob_l_leg.vertex_groups.new(name='R_Foot')
_vg = ob_l_leg.vertex_groups.new(name='L_UpperLeg')
_vg.add([10, 11, 12, 13, 14], 1.0, 'REPLACE')
_vg = ob_l_leg.vertex_groups.new(name='L_LowerLeg')
_vg.add([0, 1, 2, 3, 4], 1.0, 'REPLACE')
_vg = ob_l_leg.vertex_groups.new(name='L_Foot')
_vg.add([0, 1, 2, 3, 4], 1.0, 'REPLACE')
_m = ob_l_leg.modifiers.new('Armature', 'ARMATURE')
_m.object = ob_armature
ob_fr_foot.parent = ob_armature
ob_fr_foot.matrix_parent_inverse = Matrix(((1.0, -2.22e-16, -2.22e-16, -6.661e-17), (-2.22e-16, 7.55e-08, -1.0, 1.5), (2.22e-16, 1.0, 7.55e-08, 1.8), (-0.0, 0.0, -0.0, 1.0)))
ob_fr_foot.location = (0.5, -1.6, 2.8)
ob_fr_foot.rotation_euler = (3.142, -3.142, -1.344e-07)
_vg = ob_fr_foot.vertex_groups.new(name='LowerBody')
_vg = ob_fr_foot.vertex_groups.new(name='UpperBody')
_vg.add([6, 7, 8, 9, 10, 11], 1.0, 'REPLACE')
_vg = ob_fr_foot.vertex_groups.new(name='FL_Leg1')
_vg = ob_fr_foot.vertex_groups.new(name='FL_Leg2')
_vg = ob_fr_foot.vertex_groups.new(name='FL_Leg3')
_vg = ob_fr_foot.vertex_groups.new(name='FL_Leg4')
_vg = ob_fr_foot.vertex_groups.new(name='FR_Leg1')
_vg.add([24, 25, 26, 27, 28, 29], 1.0, 'REPLACE')
_vg = ob_fr_foot.vertex_groups.new(name='FR_Leg2')
_vg.add([12, 13, 14, 15, 16, 17], 1.0, 'REPLACE')
_vg = ob_fr_foot.vertex_groups.new(name='FR_Leg3')
for _i, _w in zip([18, 19, 20, 21, 22, 23, 33, 34, 35], [1.0, 1.0, 1.0, 1.0, 1.0, 1.0, 1.0, 1.0, 0.9991]): _vg.add([_i], _w, 'REPLACE')
_vg = ob_fr_foot.vertex_groups.new(name='FR_Leg4')
_vg.add([0, 1, 2, 3, 4, 5, 30, 31, 32], 1.0, 'REPLACE')
_vg = ob_fr_foot.vertex_groups.new(name='L_Blade1')
_vg = ob_fr_foot.vertex_groups.new(name='L_Blade2')
_vg = ob_fr_foot.vertex_groups.new(name='L_Blade3')
_vg = ob_fr_foot.vertex_groups.new(name='L_Blade4')
_vg = ob_fr_foot.vertex_groups.new(name='R_Blade1')
_vg = ob_fr_foot.vertex_groups.new(name='R_Blade2')
_vg = ob_fr_foot.vertex_groups.new(name='R_Blade3')
_vg = ob_fr_foot.vertex_groups.new(name='R_Blade4')
_vg = ob_fr_foot.vertex_groups.new(name='UpperJawBase')
_vg = ob_fr_foot.vertex_groups.new(name='UpperJawL')
_vg = ob_fr_foot.vertex_groups.new(name='UpperJawLL')
_vg = ob_fr_foot.vertex_groups.new(name='UpperJawR')
_vg = ob_fr_foot.vertex_groups.new(name='UpperJawRR')
_vg = ob_fr_foot.vertex_groups.new(name='Eye')
_vg = ob_fr_foot.vertex_groups.new(name='Pupil')
_vg = ob_fr_foot.vertex_groups.new(name='CapBase')
_vg = ob_fr_foot.vertex_groups.new(name='CapR')
_vg = ob_fr_foot.vertex_groups.new(name='CapL')
_vg = ob_fr_foot.vertex_groups.new(name='LowerJawBase')
_vg = ob_fr_foot.vertex_groups.new(name='LowerJawR')
_vg = ob_fr_foot.vertex_groups.new(name='LowerJawL')
_vg = ob_fr_foot.vertex_groups.new(name='LowerJawFront')
_vg = ob_fr_foot.vertex_groups.new(name='R_UpperLeg')
_vg = ob_fr_foot.vertex_groups.new(name='R_LowerLeg')
_vg = ob_fr_foot.vertex_groups.new(name='R_Foot')
_vg = ob_fr_foot.vertex_groups.new(name='L_UpperLeg')
_vg = ob_fr_foot.vertex_groups.new(name='L_LowerLeg')
_vg = ob_fr_foot.vertex_groups.new(name='L_Foot')
_m = ob_fr_foot.modifiers.new('Armature', 'ARMATURE')
_m.object = ob_armature
ob_fl_foot.parent = ob_armature
ob_fl_foot.matrix_parent_inverse = Matrix(((1.0, -2.22e-16, -2.22e-16, -6.661e-17), (-2.22e-16, 7.55e-08, -1.0, 1.5), (2.22e-16, 1.0, 7.55e-08, 1.8), (-0.0, 0.0, -0.0, 1.0)))
ob_fl_foot.location = (-0.5, -1.6, 2.8)
ob_fl_foot.rotation_euler = (1.344e-07, 1.192e-07, 1.344e-07)
ob_fl_foot.scale = (-1.0, -1.0, 1.0)
_vg = ob_fl_foot.vertex_groups.new(name='LowerBody')
_vg = ob_fl_foot.vertex_groups.new(name='UpperBody')
for _i, _w in zip([6, 7, 8, 9, 10, 11, 24], [1.0, 1.0, 1.0, 1.0, 1.0, 1.0, 0.02035]): _vg.add([_i], _w, 'REPLACE')
_vg = ob_fl_foot.vertex_groups.new(name='FL_Leg1')
for _i, _w in zip([15, 24, 25, 26, 27, 28, 29], [0.0006631, 1.0, 1.0, 1.0, 1.0, 1.0, 1.0]): _vg.add([_i], _w, 'REPLACE')
_vg = ob_fl_foot.vertex_groups.new(name='FL_Leg2')
_vg.add([12, 13, 14, 15, 16, 17], 1.0, 'REPLACE')
_vg = ob_fl_foot.vertex_groups.new(name='FL_Leg3')
_vg.add([18, 19, 20, 21, 22, 23, 33, 34, 35], 1.0, 'REPLACE')
_vg = ob_fl_foot.vertex_groups.new(name='FL_Leg4')
_vg.add([0, 1, 2, 3, 4, 5, 30, 31, 32], 1.0, 'REPLACE')
_vg = ob_fl_foot.vertex_groups.new(name='FR_Leg1')
_vg = ob_fl_foot.vertex_groups.new(name='FR_Leg2')
_vg = ob_fl_foot.vertex_groups.new(name='FR_Leg3')
_vg = ob_fl_foot.vertex_groups.new(name='FR_Leg4')
_vg = ob_fl_foot.vertex_groups.new(name='L_Blade1')
_vg = ob_fl_foot.vertex_groups.new(name='L_Blade2')
_vg = ob_fl_foot.vertex_groups.new(name='L_Blade3')
_vg = ob_fl_foot.vertex_groups.new(name='L_Blade4')
_vg = ob_fl_foot.vertex_groups.new(name='R_Blade1')
_vg = ob_fl_foot.vertex_groups.new(name='R_Blade2')
_vg = ob_fl_foot.vertex_groups.new(name='R_Blade3')
_vg = ob_fl_foot.vertex_groups.new(name='R_Blade4')
_vg = ob_fl_foot.vertex_groups.new(name='UpperJawBase')
_vg = ob_fl_foot.vertex_groups.new(name='UpperJawL')
_vg = ob_fl_foot.vertex_groups.new(name='UpperJawLL')
_vg = ob_fl_foot.vertex_groups.new(name='UpperJawR')
_vg = ob_fl_foot.vertex_groups.new(name='UpperJawRR')
_vg = ob_fl_foot.vertex_groups.new(name='Eye')
_vg = ob_fl_foot.vertex_groups.new(name='Pupil')
_vg = ob_fl_foot.vertex_groups.new(name='CapBase')
_vg = ob_fl_foot.vertex_groups.new(name='CapR')
_vg = ob_fl_foot.vertex_groups.new(name='CapL')
_vg = ob_fl_foot.vertex_groups.new(name='LowerJawBase')
_vg = ob_fl_foot.vertex_groups.new(name='LowerJawR')
_vg = ob_fl_foot.vertex_groups.new(name='LowerJawL')
_vg = ob_fl_foot.vertex_groups.new(name='LowerJawFront')
_vg = ob_fl_foot.vertex_groups.new(name='R_UpperLeg')
_vg = ob_fl_foot.vertex_groups.new(name='R_LowerLeg')
_vg = ob_fl_foot.vertex_groups.new(name='R_Foot')
_vg = ob_fl_foot.vertex_groups.new(name='L_UpperLeg')
_vg = ob_fl_foot.vertex_groups.new(name='L_LowerLeg')
_vg = ob_fl_foot.vertex_groups.new(name='L_Foot')
_m = ob_fl_foot.modifiers.new('Armature', 'ARMATURE')
_m.object = ob_armature
ob_rightblade.parent = ob_armature
ob_rightblade.matrix_parent_inverse = Matrix(((1.0, -2.22e-16, -2.22e-16, -6.661e-17), (-2.22e-16, 7.55e-08, -1.0, 1.5), (2.22e-16, 1.0, 7.55e-08, 1.8), (-0.0, 0.0, -0.0, 1.0)))
ob_rightblade.location = (0.4, -1.8, 2.7)
ob_rightblade.rotation_euler = (-1.571, -1.51e-07, 3.142)
ob_rightblade.scale = (0.36, 0.36, 0.36)
_vg = ob_rightblade.vertex_groups.new(name='LowerBody')
_vg = ob_rightblade.vertex_groups.new(name='UpperBody')
_vg.add([0, 1, 2, 3, 4], 1.0, 'REPLACE')
_vg = ob_rightblade.vertex_groups.new(name='FL_Leg1')
_vg = ob_rightblade.vertex_groups.new(name='FL_Leg2')
_vg = ob_rightblade.vertex_groups.new(name='FL_Leg3')
_vg = ob_rightblade.vertex_groups.new(name='FL_Leg4')
_vg = ob_rightblade.vertex_groups.new(name='FR_Leg1')
_vg = ob_rightblade.vertex_groups.new(name='FR_Leg2')
_vg = ob_rightblade.vertex_groups.new(name='FR_Leg3')
_vg = ob_rightblade.vertex_groups.new(name='FR_Leg4')
_vg = ob_rightblade.vertex_groups.new(name='L_Blade1')
_vg = ob_rightblade.vertex_groups.new(name='L_Blade2')
_vg = ob_rightblade.vertex_groups.new(name='L_Blade3')
_vg = ob_rightblade.vertex_groups.new(name='L_Blade4')
_vg = ob_rightblade.vertex_groups.new(name='R_Blade1')
for _i, _w in zip([5, 6, 7, 8, 9, 10, 11, 12, 13, 14], [0.997, 0.9993, 0.9772, 0.9984, 0.9852, 0.9997, 0.9917, 0.9972, 0.9992, 1.0]): _vg.add([_i], _w, 'REPLACE')
_vg = ob_rightblade.vertex_groups.new(name='R_Blade2')
for _i, _w in zip([15, 16, 17, 18, 19, 20, 21, 22, 23, 24], [0.9999, 0.9959, 0.9784, 0.9937, 0.9955, 1.0, 1.0, 0.9977, 1.0, 0.9989]): _vg.add([_i], _w, 'REPLACE')
_vg = ob_rightblade.vertex_groups.new(name='R_Blade3')
for _i, _w in zip([25, 26, 27, 28, 29, 30, 31, 32, 33], [1.0, 1.0, 0.9962, 0.9999, 0.9559, 0.9951, 0.9999, 1.0, 0.9972]): _vg.add([_i], _w, 'REPLACE')
_vg = ob_rightblade.vertex_groups.new(name='R_Blade4')
for _i, _w in zip([34, 35, 36, 37, 38, 39], [0.5, 0.5, 0.5, 0.5, 0.5, 1.0]): _vg.add([_i], _w, 'REPLACE')
_vg = ob_rightblade.vertex_groups.new(name='UpperJawBase')
_vg = ob_rightblade.vertex_groups.new(name='UpperJawL')
_vg = ob_rightblade.vertex_groups.new(name='UpperJawLL')
_vg = ob_rightblade.vertex_groups.new(name='UpperJawR')
_vg = ob_rightblade.vertex_groups.new(name='UpperJawRR')
_vg = ob_rightblade.vertex_groups.new(name='Eye')
_vg = ob_rightblade.vertex_groups.new(name='Pupil')
_vg = ob_rightblade.vertex_groups.new(name='CapBase')
_vg = ob_rightblade.vertex_groups.new(name='CapR')
_vg = ob_rightblade.vertex_groups.new(name='CapL')
_vg = ob_rightblade.vertex_groups.new(name='LowerJawBase')
_vg = ob_rightblade.vertex_groups.new(name='LowerJawR')
_vg = ob_rightblade.vertex_groups.new(name='LowerJawL')
_vg = ob_rightblade.vertex_groups.new(name='LowerJawFront')
_vg = ob_rightblade.vertex_groups.new(name='R_UpperLeg')
_vg = ob_rightblade.vertex_groups.new(name='R_LowerLeg')
_vg = ob_rightblade.vertex_groups.new(name='R_Foot')
_vg = ob_rightblade.vertex_groups.new(name='L_UpperLeg')
_vg = ob_rightblade.vertex_groups.new(name='L_LowerLeg')
_vg = ob_rightblade.vertex_groups.new(name='L_Foot')
_m = ob_rightblade.modifiers.new('Armature', 'ARMATURE')
_m.object = ob_armature
ob_upperjaw.parent = ob_armature
ob_upperjaw.matrix_parent_inverse = Matrix(((1.0, -2.22e-16, -2.22e-16, -6.661e-17), (-2.22e-16, 7.55e-08, -1.0, 1.5), (2.22e-16, 1.0, 7.55e-08, 1.8), (-0.0, 0.0, -0.0, 1.0)))
ob_upperjaw.location = (1.676e-07, -1.3, 3.8)
ob_upperjaw.rotation_euler = (0.0, -0.0, 3.142)
ob_upperjaw.scale = (0.8, 0.512, 0.8)
_vg = ob_upperjaw.vertex_groups.new(name='LowerBody')
_vg = ob_upperjaw.vertex_groups.new(name='UpperBody')
_vg = ob_upperjaw.vertex_groups.new(name='FL_Leg1')
_vg = ob_upperjaw.vertex_groups.new(name='FL_Leg2')
_vg = ob_upperjaw.vertex_groups.new(name='FL_Leg3')
_vg = ob_upperjaw.vertex_groups.new(name='FL_Leg4')
_vg = ob_upperjaw.vertex_groups.new(name='FR_Leg1')
_vg = ob_upperjaw.vertex_groups.new(name='FR_Leg2')
_vg = ob_upperjaw.vertex_groups.new(name='FR_Leg3')
_vg = ob_upperjaw.vertex_groups.new(name='FR_Leg4')
_vg = ob_upperjaw.vertex_groups.new(name='L_Blade1')
_vg = ob_upperjaw.vertex_groups.new(name='L_Blade2')
_vg = ob_upperjaw.vertex_groups.new(name='L_Blade3')
_vg = ob_upperjaw.vertex_groups.new(name='L_Blade4')
_vg = ob_upperjaw.vertex_groups.new(name='R_Blade1')
_vg = ob_upperjaw.vertex_groups.new(name='R_Blade2')
_vg = ob_upperjaw.vertex_groups.new(name='R_Blade3')
_vg = ob_upperjaw.vertex_groups.new(name='R_Blade4')
_vg = ob_upperjaw.vertex_groups.new(name='UpperJawBase')
_vg.add([0, 1, 2, 3, 4, 5, 6, 7, 8, 9, 10, 11, 12, 13, 14, 15, 16, 17, 18, 19, 20, 21, 22, 23, 24, 25, 26, 27, 28, 29, 30, 31, 32, 33], 1.0, 'REPLACE')
_vg = ob_upperjaw.vertex_groups.new(name='UpperJawL')
for _i, _w in zip([0, 4, 5, 7, 8, 12, 13, 15, 16, 17, 18, 19, 20, 23, 26, 27, 28, 29], [0.5, 0.5, 1.0, 1.0, 0.5, 0.5, 1.0, 1.0, 1.0, 1.0, 1.0, 1.0, 1.0, 0.002165, 1.0, 1.0, 1.0, 1.0]): _vg.add([_i], _w, 'REPLACE')
_vg = ob_upperjaw.vertex_groups.new(name='UpperJawLL')
_vg.add([6, 14], 1.0, 'REPLACE')
_vg = ob_upperjaw.vertex_groups.new(name='UpperJawR')
for _i, _w in zip([0, 1, 3, 4, 8, 9, 11, 12, 21, 22, 23, 24, 25, 30, 31, 32, 33], [0.5, 1.0, 1.0, 0.5, 0.5, 1.0, 1.0, 0.5, 1.0, 1.0, 1.0, 1.0, 1.0, 1.0, 1.0, 0.9401, 0.9368]): _vg.add([_i], _w, 'REPLACE')
_vg = ob_upperjaw.vertex_groups.new(name='UpperJawRR')
_vg.add([2, 10], 1.0, 'REPLACE')
_vg = ob_upperjaw.vertex_groups.new(name='Eye')
_vg = ob_upperjaw.vertex_groups.new(name='Pupil')
_vg = ob_upperjaw.vertex_groups.new(name='CapBase')
_vg = ob_upperjaw.vertex_groups.new(name='CapR')
_vg = ob_upperjaw.vertex_groups.new(name='CapL')
_vg = ob_upperjaw.vertex_groups.new(name='LowerJawBase')
_vg = ob_upperjaw.vertex_groups.new(name='LowerJawR')
_vg = ob_upperjaw.vertex_groups.new(name='LowerJawL')
_vg = ob_upperjaw.vertex_groups.new(name='LowerJawFront')
_vg = ob_upperjaw.vertex_groups.new(name='R_UpperLeg')
_vg = ob_upperjaw.vertex_groups.new(name='R_LowerLeg')
_vg = ob_upperjaw.vertex_groups.new(name='R_Foot')
_vg = ob_upperjaw.vertex_groups.new(name='L_UpperLeg')
_vg = ob_upperjaw.vertex_groups.new(name='L_LowerLeg')
_vg = ob_upperjaw.vertex_groups.new(name='L_Foot')
_m = ob_upperjaw.modifiers.new('Armature', 'ARMATURE')
_m.object = ob_armature
ob_lowerjaw.parent = ob_armature
ob_lowerjaw.matrix_parent_inverse = Matrix(((1.0, -2.22e-16, -2.22e-16, -6.661e-17), (-2.22e-16, 7.55e-08, -1.0, 1.5), (2.22e-16, 1.0, 7.55e-08, 1.8), (-0.0, 0.0, -0.0, 1.0)))
ob_lowerjaw.location = (-6.705e-24, -1.8, 3.3)
_vg = ob_lowerjaw.vertex_groups.new(name='LowerBody')
_vg = ob_lowerjaw.vertex_groups.new(name='UpperBody')
_vg = ob_lowerjaw.vertex_groups.new(name='FL_Leg1')
_vg = ob_lowerjaw.vertex_groups.new(name='FL_Leg2')
_vg = ob_lowerjaw.vertex_groups.new(name='FL_Leg3')
_vg = ob_lowerjaw.vertex_groups.new(name='FL_Leg4')
_vg = ob_lowerjaw.vertex_groups.new(name='FR_Leg1')
_vg = ob_lowerjaw.vertex_groups.new(name='FR_Leg2')
_vg = ob_lowerjaw.vertex_groups.new(name='FR_Leg3')
_vg = ob_lowerjaw.vertex_groups.new(name='FR_Leg4')
_vg = ob_lowerjaw.vertex_groups.new(name='L_Blade1')
_vg = ob_lowerjaw.vertex_groups.new(name='L_Blade2')
_vg = ob_lowerjaw.vertex_groups.new(name='L_Blade3')
_vg = ob_lowerjaw.vertex_groups.new(name='L_Blade4')
_vg = ob_lowerjaw.vertex_groups.new(name='R_Blade1')
_vg = ob_lowerjaw.vertex_groups.new(name='R_Blade2')
_vg = ob_lowerjaw.vertex_groups.new(name='R_Blade3')
_vg = ob_lowerjaw.vertex_groups.new(name='R_Blade4')
_vg = ob_lowerjaw.vertex_groups.new(name='UpperJawBase')
_vg = ob_lowerjaw.vertex_groups.new(name='UpperJawL')
_vg = ob_lowerjaw.vertex_groups.new(name='UpperJawLL')
_vg = ob_lowerjaw.vertex_groups.new(name='UpperJawR')
_vg = ob_lowerjaw.vertex_groups.new(name='UpperJawRR')
_vg = ob_lowerjaw.vertex_groups.new(name='Eye')
_vg = ob_lowerjaw.vertex_groups.new(name='Pupil')
_vg = ob_lowerjaw.vertex_groups.new(name='CapBase')
_vg = ob_lowerjaw.vertex_groups.new(name='CapR')
_vg = ob_lowerjaw.vertex_groups.new(name='CapL')
_vg = ob_lowerjaw.vertex_groups.new(name='LowerJawBase')
for _i, _w in zip([0, 1, 2, 3, 4, 5, 6, 7, 8, 9, 10, 11, 12, 13, 14, 15, 16, 17, 18, 19, 20, 21, 22, 23, 24, 25, 26, 27, 28, 29, 30], [1.0, 1.0, 1.0, 1.0, 1.0, 1.0, 1.0, 1.0, 1.0, 1.0, 1.0, 1.0, 1.0, 1.0, 1.0, 1.0, 1.0, 1.0, 1.0, 0.05885, 1.0, 1.0, 1.0, 1.0, 1.0, 1.0, 1.0, 1.0, 1.0, 1.0, 1.0]): _vg.add([_i], _w, 'REPLACE')
_vg = ob_lowerjaw.vertex_groups.new(name='LowerJawR')
for _i, _w in zip([0, 3, 4, 6, 8, 9, 10, 11, 12, 13, 19, 20, 21, 22, 23], [0.5, 1.0, 1.0, 0.5, 0.5, 1.0, 1.0, 1.0, 1.0, 1.0, 1.0, 1.0, 1.0, 1.0, 1.0]): _vg.add([_i], _w, 'REPLACE')
_vg = ob_lowerjaw.vertex_groups.new(name='LowerJawL')
for _i, _w in zip([0, 1, 2, 5, 7, 14, 15, 16, 17, 18, 24, 25, 26, 27, 28], [0.5, 1.0, 1.0, 0.5, 0.5, 1.0, 1.0, 1.0, 1.0, 1.0, 1.0, 1.0, 1.0, 1.0, 1.0]): _vg.add([_i], _w, 'REPLACE')
_vg = ob_lowerjaw.vertex_groups.new(name='LowerJawFront')
for _i, _w in zip([0, 1, 2, 3, 5, 7, 8, 9, 12, 13, 14, 15, 16, 17, 18, 22, 23, 24, 25, 26, 27, 28, 29, 30], [1.0, 0.0, 0.0, 0.0, 0.0, 1.0, 1.0, 0.0, 0.0, 0.0, 0.0, 0.0, 0.0, 0.0, 0.0, 0.0, 0.0, 0.0, 0.0, 0.0, 0.0, 0.0, 0.0, 0.0]): _vg.add([_i], _w, 'REPLACE')
_vg = ob_lowerjaw.vertex_groups.new(name='R_UpperLeg')
_vg = ob_lowerjaw.vertex_groups.new(name='R_LowerLeg')
_vg = ob_lowerjaw.vertex_groups.new(name='R_Foot')
_vg = ob_lowerjaw.vertex_groups.new(name='L_UpperLeg')
_vg = ob_lowerjaw.vertex_groups.new(name='L_LowerLeg')
_vg = ob_lowerjaw.vertex_groups.new(name='L_Foot')
_m = ob_lowerjaw.modifiers.new('Armature', 'ARMATURE')
_m.object = ob_armature
ob_cap.parent = ob_armature
ob_cap.matrix_parent_inverse = Matrix(((1.0, -2.22e-16, -2.22e-16, -6.661e-17), (-2.22e-16, 7.55e-08, -1.0, 1.5), (2.22e-16, 1.0, 7.55e-08, 1.8), (-0.0, 0.0, -0.0, 1.0)))
ob_cap.location = (-2.647e-24, -1.4, 4.833)
ob_cap.rotation_euler = (0.2618, -5.747e-17, -7.566e-18)
ob_cap.scale = (0.648, 0.5832, 0.648)
_vg = ob_cap.vertex_groups.new(name='LowerBody')
_vg = ob_cap.vertex_groups.new(name='UpperBody')
_vg = ob_cap.vertex_groups.new(name='FL_Leg1')
_vg = ob_cap.vertex_groups.new(name='FL_Leg2')
_vg = ob_cap.vertex_groups.new(name='FL_Leg3')
_vg = ob_cap.vertex_groups.new(name='FL_Leg4')
_vg = ob_cap.vertex_groups.new(name='FR_Leg1')
_vg = ob_cap.vertex_groups.new(name='FR_Leg2')
_vg = ob_cap.vertex_groups.new(name='FR_Leg3')
_vg = ob_cap.vertex_groups.new(name='FR_Leg4')
_vg = ob_cap.vertex_groups.new(name='L_Blade1')
_vg = ob_cap.vertex_groups.new(name='L_Blade2')
_vg = ob_cap.vertex_groups.new(name='L_Blade3')
_vg = ob_cap.vertex_groups.new(name='L_Blade4')
_vg = ob_cap.vertex_groups.new(name='R_Blade1')
_vg = ob_cap.vertex_groups.new(name='R_Blade2')
_vg = ob_cap.vertex_groups.new(name='R_Blade3')
_vg = ob_cap.vertex_groups.new(name='R_Blade4')
_vg = ob_cap.vertex_groups.new(name='UpperJawBase')
_vg = ob_cap.vertex_groups.new(name='UpperJawL')
_vg = ob_cap.vertex_groups.new(name='UpperJawLL')
_vg = ob_cap.vertex_groups.new(name='UpperJawR')
_vg = ob_cap.vertex_groups.new(name='UpperJawRR')
_vg = ob_cap.vertex_groups.new(name='Eye')
_vg = ob_cap.vertex_groups.new(name='Pupil')
_vg = ob_cap.vertex_groups.new(name='CapBase')
_vg.add([0, 1, 2, 3, 4, 5, 6, 7, 8, 9, 10, 11, 12, 13, 14, 15, 16, 17, 18, 19, 20, 21, 22, 23, 24, 25, 26, 27, 28, 29, 30, 31, 32, 33, 34, 35, 36, 37, 38, 39, 40, 41, 42, 43, 44, 45, 46, 47, 48, 49, 50, 51, 52, 53, 54, 55, 56, 57, 58, 59, 60, 61, 62, 63, 64, 65], 1.0, 'REPLACE')
_vg = ob_cap.vertex_groups.new(name='CapR')
for _i, _w in zip([0, 3, 4, 5, 8, 9, 10, 13, 14, 15, 18, 19, 20, 24, 25, 26, 27, 28, 29, 33, 34, 35, 36, 37, 38, 39, 40, 41, 54, 55, 56, 57, 58, 59, 60, 61, 62], [0.5, 1.0, 1.0, 0.5, 1.0, 1.0, 0.5, 1.0, 1.0, 0.5, 1.0, 1.0, 0.5, 1.0, 1.0, 1.0, 1.0, 1.0, 1.0, 0.5, 0.5, 0.5, 1.0, 1.0, 1.0, 1.0, 1.0, 1.0, 1.0, 1.0, 1.0, 1.0, 1.0, 1.0, 1.0, 1.0, 1.0]): _vg.add([_i], _w, 'REPLACE')
_vg = ob_cap.vertex_groups.new(name='CapL')
for _i, _w in zip([0, 1, 2, 5, 6, 7, 10, 11, 12, 15, 16, 17, 20, 21, 22, 23, 30, 31, 32, 33, 34, 35, 42, 43, 44, 45, 46, 47, 48, 49, 50, 51, 52, 53, 63, 64, 65], [0.5, 1.0, 1.0, 0.5, 1.0, 1.0, 0.5, 1.0, 1.0, 0.5027, 1.0, 1.0, 0.5, 1.0, 1.0, 1.0, 1.0, 1.0, 1.0, 0.5, 0.5, 0.5, 1.0, 1.0, 1.0, 1.0, 1.0, 1.0, 1.0, 1.0, 1.0, 1.0, 1.0, 1.0, 1.0, 1.0, 1.0]): _vg.add([_i], _w, 'REPLACE')
_vg = ob_cap.vertex_groups.new(name='LowerJawBase')
_vg = ob_cap.vertex_groups.new(name='LowerJawR')
_vg = ob_cap.vertex_groups.new(name='LowerJawL')
_vg = ob_cap.vertex_groups.new(name='LowerJawFront')
_vg = ob_cap.vertex_groups.new(name='R_UpperLeg')
_vg = ob_cap.vertex_groups.new(name='R_LowerLeg')
_vg = ob_cap.vertex_groups.new(name='R_Foot')
_vg = ob_cap.vertex_groups.new(name='L_UpperLeg')
_vg = ob_cap.vertex_groups.new(name='L_LowerLeg')
_vg = ob_cap.vertex_groups.new(name='L_Foot')
_m = ob_cap.modifiers.new('Armature', 'ARMATURE')
_m.object = ob_armature
ob_pupil.parent = ob_armature
ob_pupil.matrix_parent_inverse = Matrix(((1.0, -2.22e-16, -2.22e-16, -6.661e-17), (-2.22e-16, 7.55e-08, -1.0, 1.5), (2.22e-16, 1.0, 7.55e-08, 1.8), (-0.0, 0.0, -0.0, 1.0)))
ob_pupil.location = (6.626e-23, -0.95, 4.633)
ob_pupil.rotation_euler = (-1.571, 2.22e-16, -2.22e-16)
ob_pupil.scale = (0.3, 0.3, 0.3)
_vg = ob_pupil.vertex_groups.new(name='LowerBody')
_vg = ob_pupil.vertex_groups.new(name='UpperBody')
_vg = ob_pupil.vertex_groups.new(name='FL_Leg1')
_vg = ob_pupil.vertex_groups.new(name='FL_Leg2')
_vg = ob_pupil.vertex_groups.new(name='FL_Leg3')
_vg = ob_pupil.vertex_groups.new(name='FL_Leg4')
_vg = ob_pupil.vertex_groups.new(name='FR_Leg1')
_vg = ob_pupil.vertex_groups.new(name='FR_Leg2')
_vg = ob_pupil.vertex_groups.new(name='FR_Leg3')
_vg = ob_pupil.vertex_groups.new(name='FR_Leg4')
_vg = ob_pupil.vertex_groups.new(name='L_Blade1')
_vg = ob_pupil.vertex_groups.new(name='L_Blade2')
_vg = ob_pupil.vertex_groups.new(name='L_Blade3')
_vg = ob_pupil.vertex_groups.new(name='L_Blade4')
_vg = ob_pupil.vertex_groups.new(name='R_Blade1')
_vg = ob_pupil.vertex_groups.new(name='R_Blade2')
_vg = ob_pupil.vertex_groups.new(name='R_Blade3')
_vg = ob_pupil.vertex_groups.new(name='R_Blade4')
_vg = ob_pupil.vertex_groups.new(name='UpperJawBase')
_vg = ob_pupil.vertex_groups.new(name='UpperJawL')
_vg = ob_pupil.vertex_groups.new(name='UpperJawLL')
_vg = ob_pupil.vertex_groups.new(name='UpperJawR')
_vg = ob_pupil.vertex_groups.new(name='UpperJawRR')
_vg = ob_pupil.vertex_groups.new(name='Eye')
_vg = ob_pupil.vertex_groups.new(name='Pupil')
_vg.add([0, 1, 2, 3, 4, 5, 6, 7, 8, 9, 10, 11, 12, 13, 14, 15, 16, 17], 1.0, 'REPLACE')
_vg = ob_pupil.vertex_groups.new(name='CapBase')
_vg = ob_pupil.vertex_groups.new(name='CapR')
_vg = ob_pupil.vertex_groups.new(name='CapL')
_vg = ob_pupil.vertex_groups.new(name='LowerJawBase')
_vg = ob_pupil.vertex_groups.new(name='LowerJawR')
_vg = ob_pupil.vertex_groups.new(name='LowerJawL')
_vg = ob_pupil.vertex_groups.new(name='LowerJawFront')
_vg = ob_pupil.vertex_groups.new(name='R_UpperLeg')
_vg = ob_pupil.vertex_groups.new(name='R_LowerLeg')
_vg = ob_pupil.vertex_groups.new(name='R_Foot')
_vg = ob_pupil.vertex_groups.new(name='L_UpperLeg')
_vg = ob_pupil.vertex_groups.new(name='L_LowerLeg')
_vg = ob_pupil.vertex_groups.new(name='L_Foot')
_m = ob_pupil.modifiers.new('Armature', 'ARMATURE')
_m.object = ob_armature
ob_mouth.parent = ob_armature
ob_mouth.matrix_parent_inverse = Matrix(((1.0, -2.22e-16, -2.22e-16, -6.661e-17), (-2.22e-16, 7.55e-08, -1.0, 1.5), (2.22e-16, 1.0, 7.55e-08, 1.8), (-0.0, 0.0, -0.0, 1.0)))
ob_mouth.location = (-6.705e-24, -1.6, 3.3)
_vg = ob_mouth.vertex_groups.new(name='LowerBody')
_vg = ob_mouth.vertex_groups.new(name='UpperBody')
_vg = ob_mouth.vertex_groups.new(name='FL_Leg1')
_vg = ob_mouth.vertex_groups.new(name='FL_Leg2')
_vg = ob_mouth.vertex_groups.new(name='FL_Leg3')
_vg = ob_mouth.vertex_groups.new(name='FL_Leg4')
_vg = ob_mouth.vertex_groups.new(name='FR_Leg1')
_vg = ob_mouth.vertex_groups.new(name='FR_Leg2')
_vg = ob_mouth.vertex_groups.new(name='FR_Leg3')
_vg = ob_mouth.vertex_groups.new(name='FR_Leg4')
_vg = ob_mouth.vertex_groups.new(name='L_Blade1')
_vg = ob_mouth.vertex_groups.new(name='L_Blade2')
_vg = ob_mouth.vertex_groups.new(name='L_Blade3')
_vg = ob_mouth.vertex_groups.new(name='L_Blade4')
_vg = ob_mouth.vertex_groups.new(name='R_Blade1')
_vg = ob_mouth.vertex_groups.new(name='R_Blade2')
_vg = ob_mouth.vertex_groups.new(name='R_Blade3')
_vg = ob_mouth.vertex_groups.new(name='R_Blade4')
_vg = ob_mouth.vertex_groups.new(name='UpperJawBase')
_vg.add([1, 3, 5, 7, 9, 11], 1.0, 'REPLACE')
_vg = ob_mouth.vertex_groups.new(name='UpperJawL')
_vg.add([1, 3], 1.0, 'REPLACE')
_vg = ob_mouth.vertex_groups.new(name='UpperJawLL')
_vg = ob_mouth.vertex_groups.new(name='UpperJawR')
_vg.add([5, 7], 1.0, 'REPLACE')
_vg = ob_mouth.vertex_groups.new(name='UpperJawRR')
_vg = ob_mouth.vertex_groups.new(name='Eye')
_vg = ob_mouth.vertex_groups.new(name='Pupil')
_vg = ob_mouth.vertex_groups.new(name='CapBase')
_vg = ob_mouth.vertex_groups.new(name='CapR')
_vg = ob_mouth.vertex_groups.new(name='CapL')
_vg = ob_mouth.vertex_groups.new(name='LowerJawBase')
_vg.add([0, 2, 4, 6, 8, 10], 1.0, 'REPLACE')
_vg = ob_mouth.vertex_groups.new(name='LowerJawR')
_vg.add([4, 6], 1.0, 'REPLACE')
_vg = ob_mouth.vertex_groups.new(name='LowerJawL')
_vg.add([0, 2], 1.0, 'REPLACE')
_vg = ob_mouth.vertex_groups.new(name='LowerJawFront')
_vg = ob_mouth.vertex_groups.new(name='R_UpperLeg')
_vg = ob_mouth.vertex_groups.new(name='R_LowerLeg')
_vg = ob_mouth.vertex_groups.new(name='R_Foot')
_vg = ob_mouth.vertex_groups.new(name='L_UpperLeg')
_vg = ob_mouth.vertex_groups.new(name='L_LowerLeg')
_vg = ob_mouth.vertex_groups.new(name='L_Foot')
_m = ob_mouth.modifiers.new('Armature', 'ARMATURE')
_m.object = ob_armature
ob_leftblade.parent = ob_armature
ob_leftblade.matrix_parent_inverse = Matrix(((1.0, -2.22e-16, -2.22e-16, -6.661e-17), (-2.22e-16, 7.55e-08, -1.0, 1.5), (2.22e-16, 1.0, 7.55e-08, 1.8), (-0.0, 0.0, -0.0, 1.0)))
ob_leftblade.location = (-0.4, -1.8, 2.7)
ob_leftblade.rotation_euler = (-1.571, -1.51e-07, 3.142)
ob_leftblade.scale = (0.36, 0.36, 0.36)
_vg = ob_leftblade.vertex_groups.new(name='LowerBody')
_vg = ob_leftblade.vertex_groups.new(name='UpperBody')
_vg.add([0, 1, 2, 3, 4], 1.0, 'REPLACE')
_vg = ob_leftblade.vertex_groups.new(name='FL_Leg1')
_vg = ob_leftblade.vertex_groups.new(name='FL_Leg2')
_vg = ob_leftblade.vertex_groups.new(name='FL_Leg3')
_vg = ob_leftblade.vertex_groups.new(name='FL_Leg4')
_vg = ob_leftblade.vertex_groups.new(name='FR_Leg1')
_vg = ob_leftblade.vertex_groups.new(name='FR_Leg2')
_vg = ob_leftblade.vertex_groups.new(name='FR_Leg3')
_vg = ob_leftblade.vertex_groups.new(name='FR_Leg4')
_vg = ob_leftblade.vertex_groups.new(name='L_Blade1')
_vg.add([5, 6, 7, 8, 9, 10, 11, 12, 13, 14], 1.0, 'REPLACE')
_vg = ob_leftblade.vertex_groups.new(name='L_Blade2')
_vg.add([15, 16, 17, 18, 19, 20, 21, 22, 23, 24], 1.0, 'REPLACE')
_vg = ob_leftblade.vertex_groups.new(name='L_Blade3')
_vg.add([25, 26, 27, 28, 29, 30, 31, 32, 33], 1.0, 'REPLACE')
_vg = ob_leftblade.vertex_groups.new(name='L_Blade4')
for _i, _w in zip([34, 35, 36, 37, 38, 39], [0.5, 0.5, 0.5, 0.5, 0.5, 1.0]): _vg.add([_i], _w, 'REPLACE')
_vg = ob_leftblade.vertex_groups.new(name='R_Blade1')
_vg = ob_leftblade.vertex_groups.new(name='R_Blade2')
_vg = ob_leftblade.vertex_groups.new(name='R_Blade3')
_vg = ob_leftblade.vertex_groups.new(name='R_Blade4')
_vg = ob_leftblade.vertex_groups.new(name='UpperJawBase')
_vg = ob_leftblade.vertex_groups.new(name='UpperJawL')
_vg = ob_leftblade.vertex_groups.new(name='UpperJawLL')
_vg = ob_leftblade.vertex_groups.new(name='UpperJawR')
_vg = ob_leftblade.vertex_groups.new(name='UpperJawRR')
_vg = ob_leftblade.vertex_groups.new(name='Eye')
_vg = ob_leftblade.vertex_groups.new(name='Pupil')
_vg = ob_leftblade.vertex_groups.new(name='CapBase')
_vg = ob_leftblade.vertex_groups.new(name='CapR')
_vg = ob_leftblade.vertex_groups.new(name='CapL')
_vg = ob_leftblade.vertex_groups.new(name='LowerJawBase')
_vg = ob_leftblade.vertex_groups.new(name='LowerJawR')
_vg = ob_leftblade.vertex_groups.new(name='LowerJawL')
_vg = ob_leftblade.vertex_groups.new(name='LowerJawFront')
_vg = ob_leftblade.vertex_groups.new(name='R_UpperLeg')
_vg = ob_leftblade.vertex_groups.new(name='R_LowerLeg')
_vg = ob_leftblade.vertex_groups.new(name='R_Foot')
_vg = ob_leftblade.vertex_groups.new(name='L_UpperLeg')
_vg = ob_leftblade.vertex_groups.new(name='L_LowerLeg')
_vg = ob_leftblade.vertex_groups.new(name='L_Foot')
_m = ob_leftblade.modifiers.new('Armature', 'ARMATURE')
_m.object = ob_armature
ob_armature.location = (0.0, -0.3, 1.5)
ob_armature.rotation_euler = (-1.571, 2.22e-16, -2.22e-16)
ob_eye.parent = ob_armature
ob_eye.matrix_parent_inverse = Matrix(((1.0, -2.22e-16, -2.22e-16, -6.661e-17), (-2.22e-16, 7.55e-08, -1.0, 1.5), (2.22e-16, 1.0, 7.55e-08, 1.8), (-0.0, 0.0, -0.0, 1.0)))
ob_eye.location = (-6.705e-24, -1.4, 4.633)
ob_eye.scale = (0.6, 0.48, 0.6)
_vg = ob_eye.vertex_groups.new(name='LowerBody')
_vg = ob_eye.vertex_groups.new(name='UpperBody')
_vg = ob_eye.vertex_groups.new(name='FL_Leg1')
_vg = ob_eye.vertex_groups.new(name='FL_Leg2')
_vg = ob_eye.vertex_groups.new(name='FL_Leg3')
_vg = ob_eye.vertex_groups.new(name='FL_Leg4')
_vg = ob_eye.vertex_groups.new(name='FR_Leg1')
_vg = ob_eye.vertex_groups.new(name='FR_Leg2')
_vg = ob_eye.vertex_groups.new(name='FR_Leg3')
_vg = ob_eye.vertex_groups.new(name='FR_Leg4')
_vg = ob_eye.vertex_groups.new(name='L_Blade1')
_vg = ob_eye.vertex_groups.new(name='L_Blade2')
_vg = ob_eye.vertex_groups.new(name='L_Blade3')
_vg = ob_eye.vertex_groups.new(name='L_Blade4')
_vg = ob_eye.vertex_groups.new(name='R_Blade1')
_vg = ob_eye.vertex_groups.new(name='R_Blade2')
_vg = ob_eye.vertex_groups.new(name='R_Blade3')
_vg = ob_eye.vertex_groups.new(name='R_Blade4')
_vg = ob_eye.vertex_groups.new(name='UpperJawBase')
_vg = ob_eye.vertex_groups.new(name='UpperJawL')
_vg = ob_eye.vertex_groups.new(name='UpperJawLL')
_vg = ob_eye.vertex_groups.new(name='UpperJawR')
_vg = ob_eye.vertex_groups.new(name='UpperJawRR')
_vg = ob_eye.vertex_groups.new(name='Eye')
_vg.add([0, 1, 2, 3, 4, 5, 6, 7, 8, 9, 10, 11], 1.0, 'REPLACE')
_vg = ob_eye.vertex_groups.new(name='Pupil')
_vg = ob_eye.vertex_groups.new(name='CapBase')
_vg = ob_eye.vertex_groups.new(name='CapR')
_vg = ob_eye.vertex_groups.new(name='CapL')
_vg = ob_eye.vertex_groups.new(name='LowerJawBase')
_vg = ob_eye.vertex_groups.new(name='LowerJawR')
_vg = ob_eye.vertex_groups.new(name='LowerJawL')
_vg = ob_eye.vertex_groups.new(name='LowerJawFront')
_vg = ob_eye.vertex_groups.new(name='R_UpperLeg')
_vg = ob_eye.vertex_groups.new(name='R_LowerLeg')
_vg = ob_eye.vertex_groups.new(name='R_Foot')
_vg = ob_eye.vertex_groups.new(name='L_UpperLeg')
_vg = ob_eye.vertex_groups.new(name='L_LowerLeg')
_vg = ob_eye.vertex_groups.new(name='L_Foot')
_m = ob_eye.modifiers.new('Armature', 'ARMATURE')
_m.object = ob_armature
ob_circle.parent = ob_armature
ob_circle.matrix_parent_inverse = Matrix(((1.0, -2.22e-16, -2.22e-16, 2.665e-16), (-2.22e-16, 7.55e-08, -1.0, 1.5), (2.22e-16, 1.0, 7.55e-08, 0.3), (-0.0, 0.0, -0.0, 1.0)))
ob_circle.location = (0.0, 0.1, 5.0)
ob_circle.scale = (0.16, 0.16, 0.16)
_vg = ob_circle.vertex_groups.new(name='LowerBody')
_vg = ob_circle.vertex_groups.new(name='UpperBody')
_vg = ob_circle.vertex_groups.new(name='FL_Leg1')
_vg = ob_circle.vertex_groups.new(name='FL_Leg2')
_vg = ob_circle.vertex_groups.new(name='FL_Leg3')
_vg = ob_circle.vertex_groups.new(name='FL_Leg4')
_vg = ob_circle.vertex_groups.new(name='FR_Leg1')
_vg = ob_circle.vertex_groups.new(name='FR_Leg2')
_vg = ob_circle.vertex_groups.new(name='FR_Leg3')
_vg = ob_circle.vertex_groups.new(name='FR_Leg4')
_vg = ob_circle.vertex_groups.new(name='L_Blade1')
_vg = ob_circle.vertex_groups.new(name='L_Blade2')
_vg = ob_circle.vertex_groups.new(name='L_Blade3')
_vg = ob_circle.vertex_groups.new(name='L_Blade4')
_vg = ob_circle.vertex_groups.new(name='R_Blade1')
_vg = ob_circle.vertex_groups.new(name='R_Blade2')
_vg = ob_circle.vertex_groups.new(name='R_Blade3')
_vg = ob_circle.vertex_groups.new(name='R_Blade4')
_vg = ob_circle.vertex_groups.new(name='UpperJawBase')
_vg = ob_circle.vertex_groups.new(name='UpperJawL')
_vg = ob_circle.vertex_groups.new(name='UpperJawLL')
_vg = ob_circle.vertex_groups.new(name='UpperJawR')
_vg = ob_circle.vertex_groups.new(name='UpperJawRR')
_vg = ob_circle.vertex_groups.new(name='Eye')
_vg.add([0, 1, 2, 3, 4], 1.0, 'REPLACE')
_vg = ob_circle.vertex_groups.new(name='Pupil')
_vg = ob_circle.vertex_groups.new(name='CapBase')
_vg = ob_circle.vertex_groups.new(name='CapR')
_vg = ob_circle.vertex_groups.new(name='CapL')
_vg = ob_circle.vertex_groups.new(name='Stem1')
_vg.add([16, 17, 18, 19, 20], 1.0, 'REPLACE')
_vg = ob_circle.vertex_groups.new(name='Stem2')
_vg.add([11, 12, 13, 14, 15], 1.0, 'REPLACE')
_vg = ob_circle.vertex_groups.new(name='Stem3')
_vg.add([21, 22, 23, 24, 25], 1.0, 'REPLACE')
_vg = ob_circle.vertex_groups.new(name='Leaf')
_vg.add([5, 6, 7, 8, 9, 10, 26, 27, 28, 29, 30, 31, 32, 33], 1.0, 'REPLACE')
_vg = ob_circle.vertex_groups.new(name='LowerJawBase')
_vg = ob_circle.vertex_groups.new(name='LowerJawR')
_vg = ob_circle.vertex_groups.new(name='LowerJawL')
_vg = ob_circle.vertex_groups.new(name='LowerJawFront')
_vg = ob_circle.vertex_groups.new(name='R_UpperLeg')
_vg = ob_circle.vertex_groups.new(name='R_LowerLeg')
_vg = ob_circle.vertex_groups.new(name='R_Foot')
_vg = ob_circle.vertex_groups.new(name='L_UpperLeg')
_vg = ob_circle.vertex_groups.new(name='L_LowerLeg')
_vg = ob_circle.vertex_groups.new(name='L_Foot')
_m = ob_circle.modifiers.new('Armature', 'ARMATURE')
_m.object = ob_armature

# ---- collection membership
scene.collection.objects.link(ob_body)
scene.collection.objects.link(ob_br_foot)
scene.collection.objects.link(ob_bl_foot)
scene.collection.objects.link(ob_r_leg)
scene.collection.objects.link(ob_l_leg)
scene.collection.objects.link(ob_fr_foot)
scene.collection.objects.link(ob_fl_foot)
scene.collection.objects.link(ob_rightblade)
scene.collection.objects.link(ob_upperjaw)
scene.collection.objects.link(ob_lowerjaw)
scene.collection.objects.link(ob_cap)
scene.collection.objects.link(ob_pupil)
scene.collection.objects.link(ob_mouth)
scene.collection.objects.link(ob_leftblade)
scene.collection.objects.link(ob_armature)
scene.collection.objects.link(ob_eye)
scene.collection.objects.link(ob_circle)

# ---- scene / render settings (as saved in the file)
scene.frame_start = 1; scene.frame_end = 250; scene.frame_set(250)
scene.render.engine = 'BLENDER_EEVEE_NEXT'
scene.cycles.sampling_pattern = 'TABULATED_SOBOL'
scene.view_settings.view_transform = 'Filmic'
bpy.context.view_layer.update()

# ---- added for rendering (the .blend has no active camera and no usable light): camera, sun
cam_auto = bpy.data.cameras.new('AutoCamera')
cam_auto.lens = 50.0
cam_auto.sensor_width = 36.0
cam_auto.clip_end = 1000.0
ob_auto_camera = bpy.data.objects.new('AutoCamera', cam_auto)
scene.collection.objects.link(ob_auto_camera)
ob_auto_camera.location = (9.80258, -13.1631, 12.1921)
ob_auto_camera.rotation_euler = (1.09748, -7.21219e-08, 0.694738)
scene.camera = ob_auto_camera
light_auto_sun = bpy.data.lights.new('AutoSun', 'SUN')
light_auto_sun.energy = 3.0
light_auto_sun.angle = 0.0523599
ob_auto_sun = bpy.data.objects.new('AutoSun', light_auto_sun)
scene.collection.objects.link(ob_auto_sun)
ob_auto_sun.rotation_euler = (0.872665, 0.174533, 0.523599)
bpy.context.view_layer.update()
